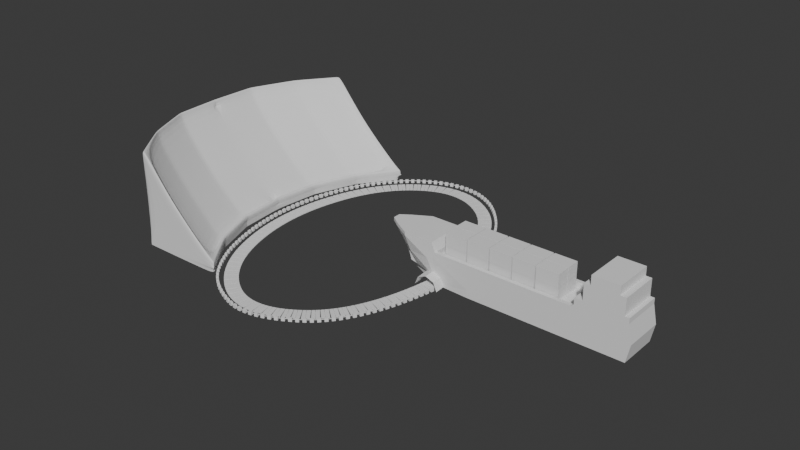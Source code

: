 # Source: BlokingCircuito3.blend  (saved by Blender 4.2.66; exported with 4.5.12 LTS)
import bpy
from mathutils import Matrix  # noqa: F401  (used for matrix-valued properties, if any)

bpy.ops.wm.read_factory_settings(use_empty=True)
scene = bpy.context.scene
scene.name = 'Scene'

# ---- collections
col_collection = bpy.data.collections.new('Collection'); scene.collection.children.link(col_collection)
col_contenedores = bpy.data.collections.new('Contenedores'); scene.collection.children.link(col_contenedores)
col_valla = bpy.data.collections.new('Valla'); scene.collection.children.link(col_valla)
col_carretera = bpy.data.collections.new('Carretera'); scene.collection.children.link(col_carretera)

# ---- world
world_world = bpy.data.worlds.new('World'); scene.world = world_world
world_world.use_nodes = True; world_world.node_tree.nodes.clear()
_N = world_world.node_tree.nodes; _L = world_world.node_tree.links
n0 = _N.new('ShaderNodeOutputWorld'); n0.name = 'World Output'; n0.location = (300, 300)
n1 = _N.new('ShaderNodeBackground'); n1.name = 'Background'; n1.location = (10, 300)
n1.inputs[0].default_value = (0.05088, 0.05088, 0.05088, 1.0)
_L.new(n1.outputs[0], n0.inputs[0])
n0.is_active_output = True
world_world.color = (0.05088, 0.05088, 0.05088)
world_world.use_sun_shadow = False
world_world.sun_shadow_jitter_overblur = 0.0

# ---- meshes
me_cube = bpy.data.meshes.new('Cube')
me_cube.from_pydata([(-0.9524, 1.108, -1.0), (-0.9524, 1.108, 1.0), (-0.504, 2.137, -1.0), (1.104, 1.099, -0.9457), (-0.504, 2.137, 1.0), (-0.8821, 1.108, 1.0), (1.013, 1.101, -0.9465), (-0.291, 1.108, 0.2423), (0.2616, 1.108, -0.3118), (1.508, 2.132, -0.9329), (0.1574, 2.137, 0.2423), (-0.4337, 2.137, 1.0), (0.71, 2.137, -0.3118), (1.42, 2.137, -0.9372), (2.171, 3.035, -0.9329), (0.1652, 3.035, -1.0), (0.1652, 3.035, 1.0), (2.09, 3.035, -0.9372), (1.379, 3.035, -0.3118), (0.8266, 3.035, 0.2423), (0.2355, 3.035, 1.0), (-1.0, 0.0, -1.0), (-1.0, 0.0, 1.0), (1.013, 0.0, -0.9329), (-0.9297, 0.0, 1.0), (-0.3386, 0.0, 0.2423), (0.214, 0.0, -0.3118), (0.9244, 0.0, -0.9372), (1.104, 1.099, -1.065), (1.496, 2.137, -1.052), (2.171, 3.035, -1.052), (1.013, 0.0, -1.052), (-0.9542, 1.067, 1.0), (1.1, 1.058, -0.9452), (-0.2928, 1.067, 0.2423), (0.2598, 1.067, -0.3118), (1.01, 1.06, -0.9462), (-0.9542, 1.067, -1.0), (-0.8839, 1.067, 1.0), (1.1, 1.058, -1.064), (1.4, 2.084, -0.9376), (0.6873, 2.085, -0.3118), (-0.5267, 2.085, -1.0), (1.488, 2.08, -0.9335), (-0.4563, 2.085, 1.0), (-0.5267, 2.085, 1.0), (0.1347, 2.085, 0.2423), (1.476, 2.084, -1.053), (2.053, 2.986, -0.9372), (1.343, 2.986, -0.3118), (0.1289, 2.986, 1.0), (0.1289, 2.986, -1.0), (0.1992, 2.986, 1.0), (0.7903, 2.986, 0.2423), (2.135, 2.986, -0.9329), (2.135, 2.986, -1.052), (-0.9353, 1.052, 1.155), (-0.9335, 1.093, 1.155), (1.032, 0.0, -0.7778), (1.119, 1.043, -0.7901), (-0.9811, 0.0, 1.155), (1.123, 1.084, -0.7906), (1.029, 1.046, -0.7911), (1.032, 1.087, -0.7914), (-0.8632, 1.093, 1.155), (-0.4148, 2.122, 1.155), (-0.4851, 2.122, 1.155), (1.527, 2.118, -0.7778), (1.439, 2.122, -0.782), (1.419, 2.07, -0.7825), (1.507, 2.065, -0.7784), (-0.4374, 2.07, 1.155), (-0.5078, 2.07, 1.155), (2.109, 3.02, -0.782), (1.398, 3.02, -0.1566), (0.8455, 3.02, 0.3974), (0.2544, 3.02, 1.155), (0.1841, 3.02, 1.155), (2.19, 3.02, -0.7778), (2.072, 2.972, -0.782), (0.1478, 2.972, 1.155), (0.2182, 2.972, 1.155), (0.8092, 2.972, 0.3974), (2.154, 2.971, -0.7778), (-0.865, 1.052, 1.155), (-0.9108, 0.0, 1.155), (0.9433, 0.0, -0.782), (1.362, 2.972, -0.1566), (0.1652, 3.035, -1.052), (-0.9524, 1.108, -1.052), (-0.4927, 2.137, -1.052), (-1.0, 0.0, -1.052), (-0.9542, 1.067, -1.052), (-0.5153, 2.085, -1.052), (0.1289, 2.986, -1.052), (1.047, 0.4087, -0.9377), (-0.9823, 0.412, 1.0), (-0.9823, 0.412, -1.0), (-0.912, 0.412, 1.0), (-0.3209, 0.412, 0.2423), (0.2317, 0.412, -0.3118), (0.9574, 0.4096, -0.9407), (1.047, 0.4087, -1.057), (1.066, 0.4031, -0.7825), (-0.9634, 0.4064, 1.155), (-0.8931, 0.4064, 1.155), (0.9763, 0.4039, -0.7855), (-0.9823, 0.412, -1.052)], [], [(37, 32, 1, 0), (17, 18, 74, 73), (41, 40, 13, 12), (5, 38, 34, 7), (52, 53, 82, 81), (98, 38, 84, 105), (46, 41, 12, 10), (42, 45, 4, 2), (44, 46, 10, 11), (15, 16, 20, 19, 18, 17, 14), (51, 50, 16, 15), (6, 36, 62, 63), (53, 49, 87, 82), (1, 32, 56, 57), (54, 14, 78, 83), (45, 1, 57, 72), (44, 11, 65, 71), (100, 26, 27, 101), (99, 25, 26, 100), (98, 24, 25, 99), (9, 54, 83, 67), (7, 34, 35, 8), (37, 0, 89, 92), (54, 14, 30, 55), (43, 3, 28, 47), (33, 3, 28, 39), (95, 33, 39, 102), (8, 35, 36, 6), (3, 43, 70, 61), (97, 96, 32, 37), (9, 43, 47, 29), (5, 7, 46, 44), (0, 1, 45, 42), (7, 8, 41, 46), (16, 50, 80, 77), (11, 52, 81, 65), (8, 6, 40, 41), (9, 54, 55, 29), (4, 45, 72, 66), (10, 12, 49, 53), (11, 10, 53, 52), (38, 5, 64, 84), (2, 4, 50, 51), (12, 13, 48, 49), (87, 79, 73, 74), (69, 70, 67, 68), (72, 71, 65, 66), (80, 81, 76, 77), (81, 82, 75, 76), (82, 87, 74, 75), (79, 83, 78, 73), (61, 63, 62, 59), (105, 104, 60, 85), (103, 106, 86, 58), (64, 57, 56, 84), (57, 64, 71, 72), (63, 61, 70, 69), (68, 67, 83, 79), (66, 65, 81, 80), (22, 24, 85, 60), (40, 6, 63, 69), (95, 33, 59, 103), (18, 19, 75, 74), (96, 22, 60, 104), (19, 20, 76, 75), (48, 13, 68, 79), (49, 48, 79, 87), (20, 16, 77, 76), (101, 27, 86, 106), (43, 9, 67, 70), (33, 3, 61, 59), (14, 17, 73, 78), (50, 4, 66, 80), (13, 40, 69, 68), (27, 23, 58, 86), (5, 44, 71, 64), (30, 14, 15, 88), (97, 37, 92, 107), (0, 42, 93, 89), (2, 51, 94, 90), (51, 15, 88, 94), (42, 2, 90, 93), (21, 97, 107, 91), (36, 101, 106, 62), (32, 96, 104, 56), (23, 95, 103, 58), (59, 62, 106, 103), (84, 56, 104, 105), (21, 22, 96, 97), (23, 95, 102, 31), (38, 98, 99, 34), (34, 99, 100, 35), (35, 100, 101, 36), (24, 98, 105, 85)])
_uv = me_cube.uv_layers.new(name='UVMap')
_uv.uv.foreach_set('vector', [0.375, 0.244, 0.625, 0.244, 0.625, 0.2485, 0.375, 0.2485, 0.3921, 0.5, 0.5635, 0.5068, 0.5635, 0.5068, 0.3921, 0.5, 0.5563, 0.5001, 0.3921, 0.5001, 0.3921, 0.5, 0.5563, 0.5, 0.8553, 0.5015, 0.8513, 0.4979, 0.6956, 0.506, 0.6956, 0.5015, 0.8553, 0.5, 0.6956, 0.5, 0.6956, 0.5, 0.8553, 0.5, 0.7866, 0.4416, 0.8513, 0.4979, 0.8513, 0.4979, 0.7866, 0.4416, 0.6956, 0.5001, 0.5563, 0.5001, 0.5563, 0.5, 0.6956, 0.5, 0.375, 0.2499, 0.625, 0.2499, 0.625, 0.25, 0.375, 0.25, 0.8553, 0.5001, 0.6956, 0.5001, 0.6956, 0.5, 0.8553, 0.5, 0.375, 0.25, 0.625, 0.25, 0.625, 0.2697, 0.6318, 0.4367, 0.5635, 0.5068, 0.3921, 0.5, 0.375, 0.5, 0.375, 0.25, 0.625, 0.25, 0.625, 0.25, 0.375, 0.25, 0.3921, 0.5015, 0.3921, 0.506, 0.3921, 0.506, 0.3921, 0.5015, 0.6956, 0.5, 0.5563, 0.5, 0.5563, 0.5, 0.6956, 0.5, 0.625, 0.2485, 0.625, 0.244, 0.625, 0.244, 0.625, 0.2485, 0.375, 0.5, 0.375, 0.5, 0.375, 0.5, 0.375, 0.5, 0.625, 0.2499, 0.625, 0.2485, 0.625, 0.2485, 0.625, 0.2499, 0.8553, 0.5001, 0.8553, 0.5, 0.8553, 0.5, 0.8553, 0.5001, 0.5563, 0.579, 0.5563, 0.625, 0.3921, 0.625, 0.3921, 0.579, 0.6956, 0.579, 0.6956, 0.625, 0.5563, 0.625, 0.5563, 0.579, 0.7866, 0.4416, 0.7459, 0.4062, 0.6956, 0.625, 0.6956, 0.579, 0.375, 0.5, 0.375, 0.5, 0.375, 0.5, 0.375, 0.5, 0.6956, 0.5015, 0.6956, 0.506, 0.5563, 0.506, 0.5563, 0.5015, 0.375, 0.244, 0.375, 0.2485, 0.375, 0.2485, 0.375, 0.244, 0.375, 0.5, 0.375, 0.5, 0.375, 0.5, 0.375, 0.5, 0.375, 0.5001, 0.375, 0.5015, 0.375, 0.5015, 0.375, 0.5001, 0.375, 0.506, 0.375, 0.5015, 0.375, 0.5015, 0.375, 0.506, 0.375, 0.579, 0.375, 0.506, 0.375, 0.506, 0.375, 0.579, 0.5563, 0.5015, 0.5563, 0.506, 0.3921, 0.506, 0.3921, 0.5015, 0.375, 0.5015, 0.375, 0.5001, 0.375, 0.5001, 0.375, 0.5015, 0.375, 0.171, 0.625, 0.171, 0.625, 0.244, 0.375, 0.244, 0.375, 0.5, 0.375, 0.5001, 0.375, 0.5001, 0.375, 0.5, 0.8553, 0.5015, 0.6956, 0.5015, 0.6956, 0.5001, 0.8553, 0.5001, 0.375, 0.2485, 0.625, 0.2485, 0.625, 0.2499, 0.375, 0.2499, 0.6956, 0.5015, 0.5563, 0.5015, 0.5563, 0.5001, 0.6956, 0.5001, 0.625, 0.25, 0.625, 0.25, 0.625, 0.25, 0.625, 0.25, 0.8553, 0.5, 0.8553, 0.5, 0.8553, 0.5, 0.8553, 0.5, 0.5563, 0.5015, 0.3921, 0.5015, 0.3921, 0.5001, 0.5563, 0.5001, 0.375, 0.5, 0.375, 0.5, 0.375, 0.5, 0.375, 0.5, 0.625, 0.25, 0.625, 0.2499, 0.625, 0.2499, 0.625, 0.25, 0.6956, 0.5, 0.5563, 0.5, 0.5563, 0.5, 0.6956, 0.5, 0.8553, 0.5, 0.6956, 0.5, 0.6956, 0.5, 0.8553, 0.5, 0.8513, 0.4979, 0.8553, 0.5015, 0.8553, 0.5015, 0.8513, 0.4979, 0.375, 0.25, 0.625, 0.25, 0.625, 0.25, 0.375, 0.25, 0.5563, 0.5, 0.3921, 0.5, 0.3921, 0.5, 0.5563, 0.5, 0.5563, 0.5, 0.3921, 0.5, 0.3921, 0.5, 0.5563, 0.5, 0.3921, 0.5001, 0.375, 0.5001, 0.375, 0.5, 0.3921, 0.5, 0.875, 0.5001, 0.8553, 0.5001, 0.8553, 0.5, 0.875, 0.5, 0.875, 0.5, 0.8553, 0.5, 0.8553, 0.5, 0.875, 0.5, 0.8553, 0.5, 0.6956, 0.5, 0.6956, 0.5, 0.8553, 0.5, 0.6956, 0.5, 0.5563, 0.5, 0.5563, 0.5, 0.6956, 0.5, 0.3921, 0.5, 0.375, 0.5, 0.375, 0.5, 0.3921, 0.5, 0.375, 0.5015, 0.3921, 0.5015, 0.3921, 0.506, 0.375, 0.506, 0.7866, 0.4416, 0.875, 0.579, 0.875, 0.625, 0.7459, 0.4062, 0.375, 0.579, 0.3921, 0.579, 0.3921, 0.625, 0.375, 0.625, 0.8553, 0.5015, 0.875, 0.5015, 0.875, 0.506, 0.8513, 0.4979, 0.875, 0.5015, 0.8553, 0.5015, 0.8553, 0.5001, 0.875, 0.5001, 0.3921, 0.5015, 0.375, 0.5015, 0.375, 0.5001, 0.3921, 0.5001, 0.3921, 0.5, 0.375, 0.5, 0.375, 0.5, 0.3921, 0.5, 0.875, 0.5, 0.8553, 0.5, 0.8553, 0.5, 0.875, 0.5, 0.625, 0.125, 0.7459, 0.4062, 0.7459, 0.4062, 0.625, 0.125, 0.3921, 0.5001, 0.3921, 0.5015, 0.3921, 0.5015, 0.3921, 0.5001, 0.375, 0.579, 0.375, 0.506, 0.375, 0.506, 0.375, 0.579, 0.5635, 0.5068, 0.6318, 0.4367, 0.6318, 0.4367, 0.5635, 0.5068, 0.625, 0.171, 0.625, 0.125, 0.625, 0.125, 0.625, 0.171, 0.6318, 0.4367, 0.625, 0.2697, 0.625, 0.2697, 0.6318, 0.4367, 0.3921, 0.5, 0.3921, 0.5, 0.3921, 0.5, 0.3921, 0.5, 0.5563, 0.5, 0.3921, 0.5, 0.3921, 0.5, 0.5563, 0.5, 0.625, 0.2697, 0.625, 0.25, 0.625, 0.25, 0.625, 0.2697, 0.3921, 0.579, 0.3921, 0.625, 0.3921, 0.625, 0.3921, 0.579, 0.375, 0.5001, 0.375, 0.5, 0.375, 0.5, 0.375, 0.5001, 0.375, 0.506, 0.375, 0.5015, 0.375, 0.5015, 0.375, 0.506, 0.375, 0.5, 0.3921, 0.5, 0.3921, 0.5, 0.375, 0.5, 0.625, 0.25, 0.625, 0.25, 0.625, 0.25, 0.625, 0.25, 0.3921, 0.5, 0.3921, 0.5001, 0.3921, 0.5001, 0.3921, 0.5, 0.3921, 0.625, 0.375, 0.625, 0.375, 0.625, 0.3921, 0.625, 0.8553, 0.5015, 0.8553, 0.5001, 0.8553, 0.5001, 0.8553, 0.5015, 0.375, 0.5, 0.375, 0.5, 0.375, 0.5, 0.375, 0.5, 0.375, 0.171, 0.375, 0.244, 0.375, 0.244, 0.375, 0.171, 0.375, 0.2485, 0.375, 0.2499, 0.375, 0.2499, 0.375, 0.2485, 0.375, 0.25, 0.375, 0.25, 0.375, 0.25, 0.375, 0.25, 0.375, 0.25, 0.375, 0.25, 0.375, 0.25, 0.375, 0.25, 0.375, 0.2499, 0.375, 0.25, 0.375, 0.25, 0.375, 0.2499, 0.375, 0.125, 0.375, 0.171, 0.375, 0.171, 0.375, 0.125, 0.3921, 0.506, 0.3921, 0.579, 0.3921, 0.579, 0.3921, 0.506, 0.625, 0.244, 0.625, 0.171, 0.625, 0.171, 0.625, 0.244, 0.375, 0.625, 0.375, 0.579, 0.375, 0.579, 0.375, 0.625, 0.375, 0.506, 0.3921, 0.506, 0.3921, 0.579, 0.375, 0.579, 0.8513, 0.4979, 0.875, 0.506, 0.875, 0.579, 0.7866, 0.4416, 0.375, 0.125, 0.625, 0.125, 0.625, 0.171, 0.375, 0.171, 0.375, 0.625, 0.375, 0.579, 0.375, 0.579, 0.375, 0.625, 0.8513, 0.4979, 0.7866, 0.4416, 0.6956, 0.579, 0.6956, 0.506, 0.6956, 0.506, 0.6956, 0.579, 0.5563, 0.579, 0.5563, 0.506, 0.5563, 0.506, 0.5563, 0.579, 0.3921, 0.579, 0.3921, 0.506, 0.7459, 0.4062, 0.7866, 0.4416, 0.7866, 0.4416, 0.7459, 0.4062])
me_cube.update()
me_plane_005 = bpy.data.meshes.new('Plane.005')
me_plane_005.from_pydata([(65.85, 15.61, 12.18), (65.85, 13.61, 12.18), (76.2, 13.61, 6.139), (81.72, 13.61, 2.281), (81.72, 15.61, 2.281), (76.2, 15.61, 6.139), (47.58, 15.61, 12.18), (49.86, 13.61, 12.18), (45.36, 9.992, 12.18), (46.69, 6.857, 12.18), (23.82, 9.992, 12.18), (23.8, 6.857, 12.18), (-9.305e-14, 9.992, 12.18), (0.1061, 6.857, 12.18), (-23.65, 9.992, 12.18), (-23.55, 6.857, 12.18), (-38.35, 9.992, 12.18), (-40.38, 6.857, 12.18), (-40.24, 11.24, 12.18), (-43.52, 10.69, 12.18), (-40.24, 15.27, 12.18), (-43.52, 12.49, 12.18), (-44.82, 15.27, 12.18), (-48.1, 12.49, 12.18), (-44.82, 25.03, 12.18), (-48.1, 22.25, 12.18), (-48.46, 25.03, 12.18), (-51.74, 22.25, 12.18), (-48.46, 30.86, 12.18), (-51.74, 28.08, 12.18), (-64.4, 30.86, 12.18), (-61.0, 28.08, 12.18), (-64.4, 25.58, 12.18), (-61.0, 22.25, 12.18), (-67.88, 25.58, 12.18), (-64.49, 22.8, 12.18), (24.17, -4.749, 12.18), (-0.003723, -4.749, 12.18), (-67.88, 15.52, 12.18), (-70.42, 15.52, 12.18), (-67.03, 12.73, 12.18), (-23.55, -4.749, 12.18), (-70.42, -9.431, 12.18), (-67.03, -4.749, 12.18), (-67.03, 10.48, 12.18), (-72.64, 1.374, 12.18), (-64.5, -9.431, 12.18), (-64.36, -4.749, 12.18), (-60.91, -9.431, 12.18), (-60.78, -4.749, 12.18), (-53.44, -9.431, 12.18), (-53.31, -4.749, 12.18), (-49.74, -9.431, 12.18), (-49.6, -4.749, 12.18), (-45.25, -9.431, 12.18), (-45.12, -4.749, 12.18), (-23.69, -9.431, 12.18), (-0.1395, -9.431, 12.18), (24.2, -9.431, 12.18), (46.09, -9.431, 11.23), (46.23, -4.749, 11.55), (65.8, -9.431, 1.782), (62.35, -4.749, 6.139), (64.1, 4.431, 9.727), (50.66, 5.095, 12.18), (69.9, -7.037, 1.782), (66.03, -3.849, 6.139), (72.01, 0.491, 2.281), (68.34, 3.798, 6.139), (-48.04, 10.65, 12.18), (-51.79, 12.54, 12.18), (-70.42, 12.3, 12.18), (-64.51, 12.71, 12.18), (-67.03, 3.018, 12.18), (-51.71, 10.62, 12.18), (-60.9, 3.018, 12.18), (-61.03, 12.67, 12.18), (-61.03, 10.53, 12.18), (-52.56, 3.018, 12.18), (-64.51, 10.5, 12.18), (-64.43, 3.018, 12.18), (-48.87, 3.018, 12.18), (-46.03, 3.018, 12.18), (-49.74, -9.431, 9.917), (81.72, 15.61, 1.313), (76.2, 15.61, 4.855), (65.85, 15.61, 10.68), (-44.82, 15.27, 9.917), (-70.42, -9.431, 9.917), (46.09, -9.431, 9.146), (-23.65, 9.992, 9.917), (-64.4, 25.58, 9.917), (-45.25, -9.431, 9.917), (47.58, 15.61, 10.57), (-44.82, 25.03, 9.917), (-64.5, -9.431, 9.917), (65.8, -9.431, 1.452), (-38.35, 9.992, 9.917), (-67.88, 25.58, 9.917), (-23.69, -9.431, 9.917), (45.36, 9.992, 9.917), (-48.46, 25.03, 9.917), (-60.91, -9.431, 9.917), (-40.24, 11.24, 9.917), (-67.88, 15.52, 9.917), (-0.1395, -9.431, 9.917), (69.9, -7.037, 1.452), (23.82, 9.992, 9.917), (-52.98, 30.86, 4.634), (-53.44, -9.431, 9.917), (81.72, 13.61, 1.314), (-40.24, 15.27, 9.917), (-72.64, 1.374, 9.917), (24.2, -9.431, 9.917), (72.01, 0.491, 1.858), (-7.579e-14, 9.992, 9.917), (-59.88, 30.86, 4.634), (-70.42, 12.3, 9.917), (-70.42, 15.52, 9.917), (-3.196e-07, 6.619, 9.917), (-23.65, 6.619, 9.917), (-38.35, 6.619, 9.917), (45.36, 6.619, 9.917), (23.82, 6.619, 9.917), (65.85, 15.61, -12.18), (65.85, 13.61, -12.18), (76.2, 13.61, -6.139), (81.72, 13.61, -2.281), (81.72, 15.61, -2.281), (76.2, 15.61, -6.139), (47.58, 15.61, -12.18), (49.86, 13.61, -12.18), (45.36, 9.992, -12.18), (46.69, 6.857, -12.18), (23.82, 9.992, -12.18), (23.8, 6.857, -12.18), (-9.305e-14, 9.992, -12.18), (0.1061, 6.857, -12.18), (-23.65, 9.992, -12.18), (-23.55, 6.857, -12.18), (-38.35, 9.992, -12.18), (-40.38, 6.857, -12.18), (-40.24, 11.24, -12.18), (-43.52, 10.69, -12.18), (-40.24, 15.27, -12.18), (-43.52, 12.49, -12.18), (-44.82, 15.27, -12.18), (-48.1, 12.49, -12.18), (-44.82, 25.03, -12.18), (-48.1, 22.25, -12.18), (-48.46, 25.03, -12.18), (-51.74, 22.25, -12.18), (-48.46, 30.86, -12.18), (-51.74, 28.08, -12.18), (-64.4, 30.86, -12.18), (-61.0, 28.08, -12.18), (-64.4, 25.58, -12.18), (-61.0, 22.25, -12.18), (-67.88, 25.58, -12.18), (-64.49, 22.8, -12.18), (24.17, -4.749, -12.18), (-0.003723, -4.749, -12.18), (-67.88, 15.52, -12.18), (-70.42, 15.52, -12.18), (-67.03, 12.73, -12.18), (-23.55, -4.749, -12.18), (-70.42, -9.431, -12.18), (-67.03, -4.749, -12.18), (-67.03, 10.48, -12.18), (-72.64, 1.374, -12.18), (-64.5, -9.431, -12.18), (-64.36, -4.749, -12.18), (-60.91, -9.431, -12.18), (-60.78, -4.749, -12.18), (-53.44, -9.431, -12.18), (-53.31, -4.749, -12.18), (-49.74, -9.431, -12.18), (-49.6, -4.749, -12.18), (-45.25, -9.431, -12.18), (-45.12, -4.749, -12.18), (-23.69, -9.431, -12.18), (-0.1395, -9.431, -12.18), (24.2, -9.431, -12.18), (46.09, -9.431, -11.23), (46.23, -4.749, -11.55), (65.8, -9.431, -1.782), (62.35, -4.749, -6.139), (64.1, 4.431, -9.727), (50.66, 5.095, -12.18), (69.9, -7.037, -1.782), (66.03, -3.849, -6.139), (72.01, 0.491, -2.281), (68.34, 3.798, -6.139), (-48.04, 10.65, -12.18), (-51.79, 12.54, -12.18), (-70.42, 12.3, -12.18), (-64.51, 12.71, -12.18), (-67.03, 3.018, -12.18), (-51.71, 10.62, -12.18), (-60.9, 3.018, -12.18), (-61.03, 12.67, -12.18), (-61.03, 10.53, -12.18), (-52.56, 3.018, -12.18), (-64.51, 10.5, -12.18), (-64.43, 3.018, -12.18), (-48.87, 3.018, -12.18), (-46.03, 3.018, -12.18), (-49.74, -9.431, -9.917), (81.72, 15.61, -1.313), (76.2, 15.61, -4.855), (65.85, 15.61, -10.68), (-44.82, 15.27, -9.917), (-70.42, -9.431, -9.917), (46.09, -9.431, -9.146), (-23.65, 9.992, -9.917), (-64.4, 25.58, -9.917), (-45.25, -9.431, -9.917), (47.58, 15.61, -10.57), (-44.82, 25.03, -9.917), (-64.5, -9.431, -9.917), (65.8, -9.431, -1.452), (-38.35, 9.992, -9.917), (-67.88, 25.58, -9.917), (-23.69, -9.431, -9.917), (45.36, 9.992, -9.917), (-48.46, 25.03, -9.917), (-60.91, -9.431, -9.917), (-40.24, 11.24, -9.917), (-67.88, 15.52, -9.917), (-0.1395, -9.431, -9.917), (69.9, -7.037, -1.452), (23.82, 9.992, -9.917), (-52.98, 30.86, -4.634), (-53.44, -9.431, -9.917), (81.72, 13.61, -1.314), (-40.24, 15.27, -9.917), (-72.64, 1.374, -9.917), (24.2, -9.431, -9.917), (72.01, 0.491, -1.858), (-7.579e-14, 9.992, -9.917), (-59.88, 30.86, -4.634), (-70.42, 12.3, -9.917), (-70.42, 15.52, -9.917), (-3.196e-07, 6.619, -9.917), (-23.65, 6.619, -9.917), (-38.35, 6.619, -9.917), (45.36, 6.619, -9.917), (23.82, 6.619, -9.917), (-64.4, 30.86, 9.917), (-48.46, 30.86, 9.917), (-64.4, 30.86, -9.917), (-48.46, 30.86, -9.917)], [], [(2, 3, 4, 5), (1, 0, 6, 7), (7, 6, 8, 9), (9, 8, 10, 11), (11, 10, 12, 13), (13, 12, 14, 15), (15, 14, 16, 17), (17, 16, 18, 19), (19, 18, 20, 21), (21, 20, 22, 23), (23, 22, 24, 25), (25, 24, 26, 27), (27, 26, 28, 29), (29, 28, 30, 31), (31, 30, 32, 33), (33, 32, 34, 35), (35, 34, 38, 72), (72, 38, 39, 40), (73, 45, 42, 43), (43, 42, 46, 47), (47, 46, 48, 49), (49, 48, 50, 51), (51, 50, 52, 53), (53, 52, 54, 55), (55, 54, 56, 41), (41, 56, 57, 37), (37, 57, 58, 36), (36, 58, 59, 60), (60, 59, 61, 62), (64, 63, 1, 7), (68, 63, 62, 66), (66, 65, 67, 68), (68, 67, 3, 2), (1, 2, 5, 0), (31, 33, 27, 29), (27, 70, 23, 25), (33, 76, 70, 27), (35, 72, 76, 33), (40, 39, 71, 44), (23, 69, 19, 21), (70, 74, 69, 23), (76, 77, 74, 70), (72, 79, 77, 76), (40, 44, 79, 72), (55, 41, 15, 17), (41, 37, 13, 15), (37, 36, 11, 13), (36, 60, 9, 11), (78, 75, 49, 51), (75, 80, 47, 49), (80, 73, 43, 47), (81, 78, 51, 53), (82, 81, 53, 55), (19, 69, 81, 82), (69, 74, 78, 81), (79, 44, 73, 80), (77, 79, 80, 75), (74, 77, 75, 78), (44, 71, 45, 73), (19, 82, 55, 17), (61, 65, 66, 62), (2, 1, 63, 68), (60, 62, 63, 64), (64, 7, 9, 60), (109, 83, 52, 50), (110, 84, 4, 3), (84, 85, 5, 4), (85, 86, 0, 5), (111, 87, 22, 20), (112, 88, 42, 45), (113, 89, 59, 58), (114, 110, 3, 67), (115, 90, 14, 12), (248, 91, 32, 30), (83, 92, 54, 52), (86, 93, 6, 0), (87, 94, 24, 22), (88, 95, 46, 42), (89, 96, 61, 59), (90, 97, 16, 14), (91, 98, 34, 32), (92, 99, 56, 54), (117, 112, 45, 71), (93, 100, 8, 6), (94, 101, 26, 24), (95, 102, 48, 46), (97, 103, 18, 16), (98, 104, 38, 34), (99, 105, 57, 56), (96, 106, 65, 61), (100, 107, 10, 8), (118, 117, 71, 39), (101, 249, 28, 26), (102, 109, 50, 48), (103, 111, 20, 18), (104, 118, 39, 38), (105, 113, 58, 57), (106, 114, 67, 65), (107, 115, 12, 10), (249, 248, 30, 28), (106, 230, 238, 114), (105, 229, 237, 113), (104, 228, 242, 118), (103, 227, 235, 111), (102, 226, 233, 109), (101, 225, 251, 249), (118, 242, 241, 117), (96, 220, 230, 106), (107, 100, 122, 123), (99, 223, 229, 105), (98, 222, 228, 104), (97, 221, 227, 103), (95, 219, 226, 102), (94, 218, 225, 101), (93, 217, 224, 100), (117, 241, 236, 112), (92, 216, 223, 99), (91, 215, 222, 98), (89, 213, 220, 96), (88, 212, 219, 95), (87, 211, 218, 94), (86, 210, 217, 93), (83, 207, 216, 92), (248, 250, 215, 91), (114, 238, 234, 110), (113, 237, 213, 89), (112, 236, 212, 88), (111, 235, 211, 87), (85, 209, 210, 86), (84, 208, 209, 85), (110, 234, 208, 84), (109, 233, 207, 83), (224, 246, 122, 100), (122, 246, 247, 123), (120, 244, 245, 121), (119, 243, 244, 120), (121, 245, 221, 97), (97, 90, 120, 121), (90, 115, 119, 120), (115, 107, 123, 119), (123, 247, 243, 119), (126, 129, 128, 127), (125, 131, 130, 124), (131, 133, 132, 130), (133, 135, 134, 132), (135, 137, 136, 134), (137, 139, 138, 136), (139, 141, 140, 138), (141, 143, 142, 140), (143, 145, 144, 142), (145, 147, 146, 144), (147, 149, 148, 146), (149, 151, 150, 148), (151, 153, 152, 150), (153, 155, 154, 152), (155, 157, 156, 154), (157, 159, 158, 156), (159, 196, 162, 158), (196, 164, 163, 162), (197, 167, 166, 169), (167, 171, 170, 166), (171, 173, 172, 170), (173, 175, 174, 172), (175, 177, 176, 174), (177, 179, 178, 176), (179, 165, 180, 178), (165, 161, 181, 180), (161, 160, 182, 181), (160, 184, 183, 182), (184, 186, 185, 183), (188, 131, 125, 187), (192, 190, 186, 187), (190, 192, 191, 189), (192, 126, 127, 191), (125, 124, 129, 126), (155, 153, 151, 157), (151, 149, 147, 194), (157, 151, 194, 200), (159, 157, 200, 196), (164, 168, 195, 163), (147, 145, 143, 193), (194, 147, 193, 198), (200, 194, 198, 201), (196, 200, 201, 203), (164, 196, 203, 168), (179, 141, 139, 165), (165, 139, 137, 161), (161, 137, 135, 160), (160, 135, 133, 184), (202, 175, 173, 199), (199, 173, 171, 204), (204, 171, 167, 197), (205, 177, 175, 202), (206, 179, 177, 205), (143, 206, 205, 193), (193, 205, 202, 198), (203, 204, 197, 168), (201, 199, 204, 203), (198, 202, 199, 201), (168, 197, 169, 195), (143, 141, 179, 206), (185, 186, 190, 189), (126, 192, 187, 125), (184, 188, 187, 186), (188, 184, 133, 131), (233, 174, 176, 207), (234, 127, 128, 208), (208, 128, 129, 209), (209, 129, 124, 210), (235, 144, 146, 211), (236, 169, 166, 212), (237, 182, 183, 213), (238, 191, 127, 234), (239, 136, 138, 214), (250, 154, 156, 215), (207, 176, 178, 216), (210, 124, 130, 217), (211, 146, 148, 218), (212, 166, 170, 219), (213, 183, 185, 220), (214, 138, 140, 221), (215, 156, 158, 222), (216, 178, 180, 223), (241, 195, 169, 236), (217, 130, 132, 224), (218, 148, 150, 225), (219, 170, 172, 226), (221, 140, 142, 227), (222, 158, 162, 228), (223, 180, 181, 229), (220, 185, 189, 230), (224, 132, 134, 231), (242, 163, 195, 241), (225, 150, 152, 251), (226, 172, 174, 233), (227, 142, 144, 235), (228, 162, 163, 242), (229, 181, 182, 237), (230, 189, 191, 238), (231, 134, 136, 239), (251, 152, 154, 250), (231, 247, 246, 224), (221, 245, 244, 214), (214, 244, 243, 239), (239, 243, 247, 231), (108, 232, 240, 116), (108, 116, 248, 249), (116, 240, 250, 248), (232, 108, 249, 251), (240, 232, 251, 250)])
_uv = me_plane_005.uv_layers.new(name='UVMap')
_uv.uv.foreach_set('vector', [0.5674, 0.0, 1.0, 0.0, 1.0, 1.0, 0.5674, 1.0, 0.0, 0.0, 0.0, 1.0, 0.0, 1.0, 0.0, 0.0, 0.0, 0.0, 0.0, 1.0, 0.0, 1.0, 0.0, 0.0, 0.0, 0.0, 0.0, 1.0, 0.0, 1.0, 0.0, 0.0, 0.0, 0.0, 0.0, 1.0, 0.0, 1.0, 0.0, 0.0, 0.0, 0.0, 0.0, 1.0, 0.0, 1.0, 0.0, 0.0, 0.0, 0.0, 0.0, 1.0, 0.0, 1.0, 0.0, 0.0, 0.0, 0.0, 0.0, 1.0, 0.0, 1.0, 0.0, 0.0, 0.0, 0.0, 0.0, 1.0, 0.0, 1.0, 0.0, 0.0, 0.0, 0.0, 0.0, 1.0, 0.0, 1.0, 0.0, 0.0, 0.0, 0.0, 0.0, 1.0, 0.0, 1.0, 0.0, 0.0, 0.0, 0.0, 0.0, 1.0, 0.0, 1.0, 0.0, 0.0, 0.0, 0.0, 0.0, 1.0, 0.0, 1.0, 0.0, 0.0, 0.0, 0.0, 0.0, 1.0, 0.0, 1.0, 0.0, 0.0, 0.0, 0.0, 0.0, 1.0, 0.0, 1.0, 0.0, 0.0, 0.0, 0.0, 0.0, 1.0, 0.0, 1.0, 0.0, 0.0, 0.0, 0.0, 0.0, 1.0, 0.0, 1.0, 0.0, 0.0, 0.0, 0.0, 0.0, 1.0, 0.0, 1.0, 0.0, 0.0, 0.0, 0.0, 0.0, 1.0, 0.0, 1.0, 0.0, 0.0, 0.0, 0.0, 0.0, 1.0, 0.0, 1.0, 0.0, 0.0, 0.0, 0.0, 0.0, 1.0, 0.0, 1.0, 0.0, 0.0, 0.0, 0.0, 0.0, 1.0, 0.0, 1.0, 0.0, 0.0, 0.0, 0.0, 0.0, 1.0, 0.0, 1.0, 0.0, 0.0, 0.0, 0.0, 0.0, 1.0, 0.0, 1.0, 0.0, 0.0, 0.0, 0.0, 0.0, 1.0, 0.0, 1.0, 0.0, 0.0, 0.0, 0.0, 0.0, 1.0, 0.0, 1.0, 0.0, 0.0, 0.0, 0.0, 0.0, 1.0, 0.0, 1.0, 0.0, 0.0, 0.0, 0.0, 0.0, 1.0, 0.0, 1.0, 0.0, 0.0, 0.0, 0.0, 0.0, 1.0, 0.0, 1.0, 0.0, 0.0, 0.0, 0.0, 0.0, 0.0, 0.0, 0.0, 0.0, 0.0, 0.2837, 0.0, 0.0, 0.0, 0.0, 0.0, 0.0, 0.0, 0.0, 0.0, 0.0, 1.0, 0.0, 1.0, 0.0, 0.0, 0.0, 0.0, 0.0, 1.0, 0.0, 1.0, 0.0, 0.0, 0.0, 0.0, 0.5674, 0.0, 0.5674, 1.0, 0.0, 1.0, 0.0, 0.0, 0.0, 0.0, 0.0, 0.0, 0.0, 0.0, 0.0, 0.0, 0.0, 0.0, 0.0, 0.0, 0.0, 0.0, 0.0, 0.0, 0.0, 0.0, 0.0, 0.0, 0.0, 0.0, 0.0, 0.0, 0.0, 0.0, 0.0, 0.0, 0.0, 0.0, 0.0, 0.0, 0.0, 1.0, 0.0, 1.0, 0.0, 0.0, 0.0, 0.0, 0.0, 0.0, 0.0, 0.0, 0.0, 0.0, 0.0, 0.0, 0.0, 0.0, 0.0, 0.0, 0.0, 0.0, 0.0, 0.0, 0.0, 0.0, 0.0, 0.0, 0.0, 0.0, 0.0, 0.0, 0.0, 0.0, 0.0, 0.0, 0.0, 0.0, 0.0, 0.0, 0.0, 0.0, 0.0, 0.0, 0.0, 0.0, 0.0, 0.0, 0.0, 0.0, 0.0, 0.0, 0.0, 0.0, 0.0, 0.0, 0.0, 0.0, 0.0, 0.0, 0.0, 0.0, 0.0, 0.0, 0.0, 0.0, 0.0, 0.0, 0.0, 0.0, 0.0, 0.0, 0.0, 0.0, 0.0, 0.0, 0.0, 0.0, 0.0, 0.0, 0.0, 0.0, 0.0, 0.0, 0.0, 0.0, 0.0, 0.0, 0.0, 0.0, 0.0, 0.0, 0.0, 0.0, 0.0, 0.0, 0.0, 0.0, 0.0, 0.0, 0.0, 0.0, 0.0, 0.0, 0.0, 0.0, 0.0, 0.0, 0.0, 0.0, 0.0, 0.0, 0.0, 0.0, 0.0, 0.0, 0.0, 0.0, 0.0, 0.0, 0.0, 0.0, 0.0, 0.0, 0.0, 0.0, 0.0, 0.0, 0.0, 0.0, 0.0, 0.0, 0.0, 0.0, 0.0, 0.0, 0.0, 0.0, 0.0, 0.0, 0.0, 0.0, 0.0, 0.0, 0.0, 0.0, 0.0, 0.0, 0.0, 0.0, 0.0, 0.0, 0.0, 0.0, 0.0, 0.0, 0.0, 0.0, 0.0, 0.0, 0.0, 1.0, 0.0, 1.0, 0.0, 0.0, 0.0, 0.0, 0.0, 0.0, 0.0, 0.0, 0.0, 0.0, 0.0, 1.0, 0.0, 1.0, 0.0, 0.0, 0.0, 0.0, 0.5674, 0.0, 0.0, 0.0, 0.0, 0.0, 0.2837, 0.0, 0.0, 0.0, 0.0, 0.0, 0.0, 0.0, 0.0, 0.0, 0.0, 0.0, 0.0, 0.0, 0.0, 0.0, 0.0, 0.0, 0.0, 1.0, 0.0, 1.0, 0.0, 1.0, 0.0, 1.0, 1.0, 0.0, 1.0, 1.0, 1.0, 1.0, 1.0, 0.0, 1.0, 1.0, 0.5674, 1.0, 0.5674, 1.0, 1.0, 1.0, 0.5674, 1.0, 0.0, 1.0, 0.0, 1.0, 0.5674, 1.0, 0.0, 1.0, 0.0, 1.0, 0.0, 1.0, 0.0, 1.0, 0.0, 1.0, 0.0, 1.0, 0.0, 1.0, 0.0, 1.0, 0.0, 1.0, 0.0, 1.0, 0.0, 1.0, 0.0, 1.0, 0.0, 1.0, 0.0, 1.0, 0.0, 1.0, 0.0, 1.0, 0.0, 1.0, 0.0, 1.0, 0.0, 1.0, 0.0, 1.0, 0.0, 1.0, 0.0, 1.0, 0.0, 1.0, 0.0, 1.0, 0.0, 1.0, 0.0, 1.0, 0.0, 1.0, 0.0, 1.0, 0.0, 1.0, 0.0, 1.0, 0.0, 1.0, 0.0, 1.0, 0.0, 1.0, 0.0, 1.0, 0.0, 1.0, 0.0, 1.0, 0.0, 1.0, 0.0, 1.0, 0.0, 1.0, 0.0, 1.0, 0.0, 1.0, 0.0, 1.0, 0.0, 1.0, 0.0, 1.0, 0.0, 1.0, 0.0, 1.0, 0.0, 1.0, 0.0, 1.0, 0.0, 1.0, 0.0, 1.0, 0.0, 1.0, 0.0, 1.0, 0.0, 1.0, 0.0, 1.0, 0.0, 1.0, 0.0, 1.0, 0.0, 1.0, 0.0, 1.0, 0.0, 1.0, 0.0, 1.0, 0.0, 1.0, 0.0, 1.0, 0.0, 1.0, 0.0, 1.0, 0.0, 1.0, 0.0, 1.0, 0.0, 1.0, 0.0, 1.0, 0.0, 1.0, 0.0, 1.0, 0.0, 1.0, 0.0, 1.0, 0.0, 1.0, 0.0, 1.0, 0.0, 1.0, 0.0, 1.0, 0.0, 1.0, 0.0, 1.0, 0.0, 1.0, 0.0, 1.0, 0.0, 1.0, 0.0, 1.0, 0.0, 1.0, 0.0, 1.0, 0.0, 1.0, 0.0, 1.0, 0.0, 1.0, 0.0, 1.0, 0.0, 1.0, 0.0, 1.0, 0.0, 1.0, 0.0, 1.0, 0.0, 1.0, 0.0, 1.0, 0.0, 1.0, 0.0, 1.0, 0.0, 1.0, 0.0, 1.0, 0.0, 1.0, 0.0, 1.0, 0.0, 1.0, 0.0, 1.0, 0.0, 1.0, 0.0, 1.0, 0.0, 1.0, 0.0, 1.0, 0.0, 1.0, 0.0, 1.0, 0.0, 1.0, 0.0, 1.0, 0.0, 1.0, 0.0, 1.0, 0.0, 1.0, 0.0, 1.0, 0.0, 1.0, 0.0, 1.0, 0.0, 1.0, 0.0, 1.0, 0.0, 1.0, 0.0, 1.0, 0.0, 1.0, 0.0, 1.0, 0.0, 1.0, 0.0, 1.0, 0.0, 1.0, 0.0, 1.0, 0.0, 1.0, 0.0, 1.0, 0.0, 1.0, 0.0, 1.0, 0.0, 1.0, 0.0, 1.0, 0.0, 1.0, 0.0, 1.0, 0.0, 1.0, 0.0, 1.0, 0.0, 1.0, 0.0, 1.0, 0.0, 1.0, 0.0, 1.0, 0.0, 1.0, 0.0, 1.0, 0.0, 1.0, 0.0, 1.0, 0.0, 1.0, 0.0, 1.0, 0.0, 1.0, 0.0, 1.0, 0.0, 1.0, 0.0, 1.0, 0.0, 1.0, 0.0, 1.0, 0.0, 1.0, 0.0, 1.0, 0.0, 1.0, 0.0, 1.0, 0.0, 1.0, 0.0, 1.0, 0.0, 1.0, 0.0, 1.0, 0.0, 1.0, 0.0, 1.0, 0.0, 1.0, 0.0, 1.0, 0.0, 1.0, 0.0, 1.0, 0.0, 1.0, 0.0, 1.0, 0.0, 1.0, 0.0, 1.0, 0.0, 1.0, 0.0, 1.0, 0.0, 1.0, 0.0, 1.0, 0.0, 1.0, 0.0, 1.0, 0.0, 1.0, 0.0, 1.0, 0.0, 1.0, 0.0, 1.0, 0.0, 1.0, 0.0, 1.0, 0.0, 1.0, 0.0, 1.0, 0.0, 1.0, 0.0, 1.0, 0.0, 1.0, 0.0, 1.0, 0.0, 1.0, 0.0, 1.0, 0.0, 1.0, 0.0, 1.0, 0.0, 1.0, 0.0, 1.0, 0.0, 1.0, 0.0, 1.0, 0.0, 1.0, 0.0, 1.0, 0.0, 1.0, 0.0, 1.0, 0.0, 1.0, 0.0, 1.0, 0.0, 1.0, 0.0, 1.0, 0.0, 1.0, 0.0, 1.0, 0.0, 1.0, 0.0, 1.0, 0.0, 1.0, 0.0, 1.0, 0.0, 1.0, 0.0, 1.0, 0.0, 1.0, 0.0, 1.0, 0.0, 1.0, 0.0, 1.0, 0.0, 1.0, 0.0, 1.0, 0.0, 1.0, 0.0, 1.0, 0.0, 1.0, 0.0, 1.0, 0.0, 1.0, 0.0, 1.0, 0.0, 1.0, 0.0, 1.0, 0.0, 1.0, 0.0, 1.0, 0.0, 1.0, 0.0, 1.0, 0.0, 1.0, 0.0, 1.0, 0.0, 1.0, 0.0, 1.0, 0.0, 1.0, 0.0, 1.0, 0.0, 1.0, 0.0, 1.0, 0.0, 1.0, 0.0, 1.0, 0.5674, 1.0, 0.5674, 1.0, 0.0, 1.0, 0.0, 1.0, 1.0, 1.0, 1.0, 1.0, 0.5674, 1.0, 0.5674, 1.0, 1.0, 0.0, 1.0, 0.0, 1.0, 1.0, 1.0, 1.0, 0.0, 1.0, 0.0, 1.0, 0.0, 1.0, 0.0, 1.0, 0.0, 1.0, 0.0, 1.0, 0.0, 1.0, 0.0, 1.0, 0.0, 1.0, 0.0, 1.0, 0.0, 1.0, 0.0, 1.0, 0.0, 1.0, 0.0, 1.0, 0.0, 1.0, 0.0, 1.0, 0.0, 1.0, 0.0, 1.0, 0.0, 1.0, 0.0, 1.0, 0.0, 1.0, 0.0, 1.0, 0.0, 1.0, 0.0, 1.0, 0.0, 1.0, 0.0, 1.0, 0.0, 1.0, 0.0, 1.0, 0.0, 1.0, 0.0, 1.0, 0.0, 1.0, 0.0, 1.0, 0.0, 1.0, 0.0, 1.0, 0.0, 1.0, 0.0, 1.0, 0.0, 1.0, 0.0, 1.0, 0.0, 1.0, 0.0, 1.0, 0.5674, 0.0, 0.5674, 1.0, 1.0, 1.0, 1.0, 0.0, 0.0, 0.0, 0.0, 0.0, 0.0, 1.0, 0.0, 1.0, 0.0, 0.0, 0.0, 0.0, 0.0, 1.0, 0.0, 1.0, 0.0, 0.0, 0.0, 0.0, 0.0, 1.0, 0.0, 1.0, 0.0, 0.0, 0.0, 0.0, 0.0, 1.0, 0.0, 1.0, 0.0, 0.0, 0.0, 0.0, 0.0, 1.0, 0.0, 1.0, 0.0, 0.0, 0.0, 0.0, 0.0, 1.0, 0.0, 1.0, 0.0, 0.0, 0.0, 0.0, 0.0, 1.0, 0.0, 1.0, 0.0, 0.0, 0.0, 0.0, 0.0, 1.0, 0.0, 1.0, 0.0, 0.0, 0.0, 0.0, 0.0, 1.0, 0.0, 1.0, 0.0, 0.0, 0.0, 0.0, 0.0, 1.0, 0.0, 1.0, 0.0, 0.0, 0.0, 0.0, 0.0, 1.0, 0.0, 1.0, 0.0, 0.0, 0.0, 0.0, 0.0, 1.0, 0.0, 1.0, 0.0, 0.0, 0.0, 0.0, 0.0, 1.0, 0.0, 1.0, 0.0, 0.0, 0.0, 0.0, 0.0, 1.0, 0.0, 1.0, 0.0, 0.0, 0.0, 0.0, 0.0, 1.0, 0.0, 1.0, 0.0, 0.0, 0.0, 0.0, 0.0, 1.0, 0.0, 1.0, 0.0, 0.0, 0.0, 0.0, 0.0, 1.0, 0.0, 1.0, 0.0, 0.0, 0.0, 0.0, 0.0, 1.0, 0.0, 1.0, 0.0, 0.0, 0.0, 0.0, 0.0, 1.0, 0.0, 1.0, 0.0, 0.0, 0.0, 0.0, 0.0, 1.0, 0.0, 1.0, 0.0, 0.0, 0.0, 0.0, 0.0, 1.0, 0.0, 1.0, 0.0, 0.0, 0.0, 0.0, 0.0, 1.0, 0.0, 1.0, 0.0, 0.0, 0.0, 0.0, 0.0, 1.0, 0.0, 1.0, 0.0, 0.0, 0.0, 0.0, 0.0, 1.0, 0.0, 1.0, 0.0, 0.0, 0.0, 0.0, 0.0, 1.0, 0.0, 1.0, 0.0, 0.0, 0.0, 0.0, 0.0, 1.0, 0.0, 1.0, 0.0, 0.0, 0.0, 0.0, 0.0, 1.0, 0.0, 1.0, 0.0, 0.0, 0.0, 0.0, 0.0, 1.0, 0.0, 1.0, 0.0, 0.0, 0.0, 0.0, 0.0, 0.0, 0.0, 0.0, 0.2837, 0.0, 0.0, 0.0, 0.0, 0.0, 0.0, 0.0, 0.0, 0.0, 0.0, 0.0, 0.0, 1.0, 0.0, 1.0, 0.0, 0.0, 0.0, 0.0, 0.0, 1.0, 0.0, 1.0, 0.0, 0.0, 0.0, 1.0, 0.5674, 1.0, 0.5674, 0.0, 0.0, 0.0, 0.0, 0.0, 0.0, 0.0, 0.0, 0.0, 0.0, 0.0, 0.0, 0.0, 0.0, 0.0, 0.0, 0.0, 0.0, 0.0, 0.0, 0.0, 0.0, 0.0, 0.0, 0.0, 0.0, 0.0, 0.0, 0.0, 0.0, 0.0, 0.0, 0.0, 0.0, 0.0, 0.0, 0.0, 0.0, 1.0, 0.0, 1.0, 0.0, 0.0, 0.0, 0.0, 0.0, 0.0, 0.0, 0.0, 0.0, 0.0, 0.0, 0.0, 0.0, 0.0, 0.0, 0.0, 0.0, 0.0, 0.0, 0.0, 0.0, 0.0, 0.0, 0.0, 0.0, 0.0, 0.0, 0.0, 0.0, 0.0, 0.0, 0.0, 0.0, 0.0, 0.0, 0.0, 0.0, 0.0, 0.0, 0.0, 0.0, 0.0, 0.0, 0.0, 0.0, 0.0, 0.0, 0.0, 0.0, 0.0, 0.0, 0.0, 0.0, 0.0, 0.0, 0.0, 0.0, 0.0, 0.0, 0.0, 0.0, 0.0, 0.0, 0.0, 0.0, 0.0, 0.0, 0.0, 0.0, 0.0, 0.0, 0.0, 0.0, 0.0, 0.0, 0.0, 0.0, 0.0, 0.0, 0.0, 0.0, 0.0, 0.0, 0.0, 0.0, 0.0, 0.0, 0.0, 0.0, 0.0, 0.0, 0.0, 0.0, 0.0, 0.0, 0.0, 0.0, 0.0, 0.0, 0.0, 0.0, 0.0, 0.0, 0.0, 0.0, 0.0, 0.0, 0.0, 0.0, 0.0, 0.0, 0.0, 0.0, 0.0, 0.0, 0.0, 0.0, 0.0, 0.0, 0.0, 0.0, 0.0, 0.0, 0.0, 0.0, 0.0, 0.0, 0.0, 0.0, 0.0, 0.0, 0.0, 0.0, 0.0, 0.0, 0.0, 0.0, 0.0, 0.0, 0.0, 0.0, 0.0, 0.0, 0.0, 0.0, 0.0, 0.0, 0.0, 0.0, 0.0, 0.0, 0.0, 0.0, 0.0, 0.0, 0.0, 0.0, 1.0, 0.0, 1.0, 0.0, 0.0, 0.0, 0.0, 0.0, 0.0, 0.0, 0.0, 0.0, 1.0, 0.0, 0.0, 0.0, 0.0, 0.0, 1.0, 0.5674, 0.0, 0.2837, 0.0, 0.0, 0.0, 0.0, 0.0, 0.0, 0.0, 0.0, 0.0, 0.0, 0.0, 0.0, 0.0, 0.0, 0.0, 0.0, 0.0, 0.0, 0.0, 0.0, 0.0, 0.0, 1.0, 0.0, 1.0, 0.0, 1.0, 0.0, 1.0, 1.0, 0.0, 1.0, 0.0, 1.0, 1.0, 1.0, 1.0, 1.0, 1.0, 1.0, 1.0, 0.5674, 1.0, 0.5674, 1.0, 0.5674, 1.0, 0.5674, 1.0, 0.0, 1.0, 0.0, 1.0, 0.0, 1.0, 0.0, 1.0, 0.0, 1.0, 0.0, 1.0, 0.0, 1.0, 0.0, 1.0, 0.0, 1.0, 0.0, 1.0, 0.0, 1.0, 0.0, 1.0, 0.0, 1.0, 0.0, 1.0, 0.0, 1.0, 0.0, 1.0, 0.0, 1.0, 0.0, 1.0, 0.0, 1.0, 0.0, 1.0, 0.0, 1.0, 0.0, 1.0, 0.0, 1.0, 0.0, 1.0, 0.0, 1.0, 0.0, 1.0, 0.0, 1.0, 0.0, 1.0, 0.0, 1.0, 0.0, 1.0, 0.0, 1.0, 0.0, 1.0, 0.0, 1.0, 0.0, 1.0, 0.0, 1.0, 0.0, 1.0, 0.0, 1.0, 0.0, 1.0, 0.0, 1.0, 0.0, 1.0, 0.0, 1.0, 0.0, 1.0, 0.0, 1.0, 0.0, 1.0, 0.0, 1.0, 0.0, 1.0, 0.0, 1.0, 0.0, 1.0, 0.0, 1.0, 0.0, 1.0, 0.0, 1.0, 0.0, 1.0, 0.0, 1.0, 0.0, 1.0, 0.0, 1.0, 0.0, 1.0, 0.0, 1.0, 0.0, 1.0, 0.0, 1.0, 0.0, 1.0, 0.0, 1.0, 0.0, 1.0, 0.0, 1.0, 0.0, 1.0, 0.0, 1.0, 0.0, 1.0, 0.0, 1.0, 0.0, 1.0, 0.0, 1.0, 0.0, 1.0, 0.0, 1.0, 0.0, 1.0, 0.0, 1.0, 0.0, 1.0, 0.0, 1.0, 0.0, 1.0, 0.0, 1.0, 0.0, 1.0, 0.0, 1.0, 0.0, 1.0, 0.0, 1.0, 0.0, 1.0, 0.0, 1.0, 0.0, 1.0, 0.0, 1.0, 0.0, 1.0, 0.0, 1.0, 0.0, 1.0, 0.0, 1.0, 0.0, 1.0, 0.0, 1.0, 0.0, 1.0, 0.0, 1.0, 0.0, 1.0, 0.0, 1.0, 0.0, 1.0, 0.0, 1.0, 0.0, 1.0, 0.0, 1.0, 0.0, 1.0, 0.0, 1.0, 0.0, 1.0, 0.0, 1.0, 0.0, 1.0, 0.0, 1.0, 0.0, 1.0, 0.0, 1.0, 0.0, 1.0, 0.0, 1.0, 0.0, 1.0, 0.0, 1.0, 0.0, 1.0, 0.0, 1.0, 0.0, 1.0, 0.0, 1.0, 0.0, 1.0, 0.0, 1.0, 0.0, 1.0, 0.0, 1.0, 0.0, 1.0, 0.0, 1.0, 0.0, 1.0, 0.0, 1.0, 0.0, 1.0, 0.0, 1.0, 0.0, 1.0, 0.0, 1.0, 0.0, 1.0, 0.0, 1.0, 0.0, 1.0, 0.0, 1.0, 0.0, 1.0, 0.0, 1.0, 0.0, 1.0, 0.0, 1.0, 0.0, 1.0, 0.0, 1.0, 0.0, 1.0, 0.0, 1.0, 0.0, 1.0, 0.0, 1.0, 0.0, 1.0, 0.0, 1.0, 0.0, 1.0, 0.0, 1.0, 0.0, 1.0, 0.0, 1.0, 0.0, 1.0, 0.0, 1.0, 0.0, 1.0, 0.0, 1.0, 0.0, 1.0, 0.0, 1.0, 0.0, 1.0, 0.0, 1.0, 0.0, 1.0, 0.0, 1.0, 0.0, 1.0, 0.0, 1.0, 0.0, 1.0, 0.0, 1.0, 0.0, 1.0, 0.0, 1.0, 0.0, 1.0, 0.0, 1.0, 0.0, 1.0])
me_plane_005.update()
me_cube_001 = bpy.data.meshes.new('Cube.001')
me_cube_001.from_pydata([(-1.0, -0.6676, -0.5845), (-1.0, -0.6676, 1.0), (-1.0, 1.0, -0.5845), (-1.0, 1.0, 1.0), (1.642, -0.6676, -0.5845), (1.642, -0.6676, 1.0), (1.642, 1.0, -0.5845), (1.642, 1.0, 1.0)], [], [(0, 1, 3, 2), (2, 3, 7, 6), (6, 7, 5, 4), (4, 5, 1, 0), (2, 6, 4, 0), (7, 3, 1, 5)])
_uv = me_cube_001.uv_layers.new(name='UVMap')
_uv.uv.foreach_set('vector', [0.375, 0.0, 0.625, 0.0, 0.625, 0.25, 0.375, 0.25, 0.375, 0.25, 0.625, 0.25, 0.625, 0.5, 0.375, 0.5, 0.375, 0.5, 0.625, 0.5, 0.625, 0.75, 0.375, 0.75, 0.375, 0.75, 0.625, 0.75, 0.625, 1.0, 0.375, 1.0, 0.125, 0.5, 0.375, 0.5, 0.375, 0.75, 0.125, 0.75, 0.625, 0.5, 0.875, 0.5, 0.875, 0.75, 0.625, 0.75])
me_cube_001.update()
me_cube_002 = bpy.data.meshes.new('Cube.002')
me_cube_002.from_pydata([(-1.0, -0.6676, -0.5845), (-1.0, -0.6676, 1.0), (-1.0, 1.0, -0.5845), (-1.0, 1.0, 1.0), (1.642, -0.6676, -0.5845), (1.642, -0.6676, 1.0), (1.642, 1.0, -0.5845), (1.642, 1.0, 1.0)], [], [(0, 1, 3, 2), (2, 3, 7, 6), (6, 7, 5, 4), (4, 5, 1, 0), (2, 6, 4, 0), (7, 3, 1, 5)])
_uv = me_cube_002.uv_layers.new(name='UVMap')
_uv.uv.foreach_set('vector', [0.375, 0.0, 0.625, 0.0, 0.625, 0.25, 0.375, 0.25, 0.375, 0.25, 0.625, 0.25, 0.625, 0.5, 0.375, 0.5, 0.375, 0.5, 0.625, 0.5, 0.625, 0.75, 0.375, 0.75, 0.375, 0.75, 0.625, 0.75, 0.625, 1.0, 0.375, 1.0, 0.125, 0.5, 0.375, 0.5, 0.375, 0.75, 0.125, 0.75, 0.625, 0.5, 0.875, 0.5, 0.875, 0.75, 0.625, 0.75])
me_cube_002.update()
me_cube_003 = bpy.data.meshes.new('Cube.003')
me_cube_003.from_pydata([(-1.0, -0.6676, -0.5845), (-1.0, -0.6676, 1.0), (-1.0, 1.0, -0.5845), (-1.0, 1.0, 1.0), (1.642, -0.6676, -0.5845), (1.642, -0.6676, 1.0), (1.642, 1.0, -0.5845), (1.642, 1.0, 1.0)], [], [(0, 1, 3, 2), (2, 3, 7, 6), (6, 7, 5, 4), (4, 5, 1, 0), (2, 6, 4, 0), (7, 3, 1, 5)])
_uv = me_cube_003.uv_layers.new(name='UVMap')
_uv.uv.foreach_set('vector', [0.375, 0.0, 0.625, 0.0, 0.625, 0.25, 0.375, 0.25, 0.375, 0.25, 0.625, 0.25, 0.625, 0.5, 0.375, 0.5, 0.375, 0.5, 0.625, 0.5, 0.625, 0.75, 0.375, 0.75, 0.375, 0.75, 0.625, 0.75, 0.625, 1.0, 0.375, 1.0, 0.125, 0.5, 0.375, 0.5, 0.375, 0.75, 0.125, 0.75, 0.625, 0.5, 0.875, 0.5, 0.875, 0.75, 0.625, 0.75])
me_cube_003.update()
me_cube_004 = bpy.data.meshes.new('Cube.004')
me_cube_004.from_pydata([(-1.0, -0.6676, -0.5845), (-1.0, -0.6676, 1.0), (-1.0, 1.0, -0.5845), (-1.0, 1.0, 1.0), (1.642, -0.6676, -0.5845), (1.642, -0.6676, 1.0), (1.642, 1.0, -0.5845), (1.642, 1.0, 1.0)], [], [(0, 1, 3, 2), (2, 3, 7, 6), (6, 7, 5, 4), (4, 5, 1, 0), (2, 6, 4, 0), (7, 3, 1, 5)])
_uv = me_cube_004.uv_layers.new(name='UVMap')
_uv.uv.foreach_set('vector', [0.375, 0.0, 0.625, 0.0, 0.625, 0.25, 0.375, 0.25, 0.375, 0.25, 0.625, 0.25, 0.625, 0.5, 0.375, 0.5, 0.375, 0.5, 0.625, 0.5, 0.625, 0.75, 0.375, 0.75, 0.375, 0.75, 0.625, 0.75, 0.625, 1.0, 0.375, 1.0, 0.125, 0.5, 0.375, 0.5, 0.375, 0.75, 0.125, 0.75, 0.625, 0.5, 0.875, 0.5, 0.875, 0.75, 0.625, 0.75])
me_cube_004.update()
me_cube_005 = bpy.data.meshes.new('Cube.005')
me_cube_005.from_pydata([(-1.0, -0.6676, -0.5845), (-1.0, -0.6676, 1.0), (-1.0, 1.0, -0.5845), (-1.0, 1.0, 1.0), (1.642, -0.6676, -0.5845), (1.642, -0.6676, 1.0), (1.642, 1.0, -0.5845), (1.642, 1.0, 1.0)], [], [(0, 1, 3, 2), (2, 3, 7, 6), (6, 7, 5, 4), (4, 5, 1, 0), (2, 6, 4, 0), (7, 3, 1, 5)])
_uv = me_cube_005.uv_layers.new(name='UVMap')
_uv.uv.foreach_set('vector', [0.375, 0.0, 0.625, 0.0, 0.625, 0.25, 0.375, 0.25, 0.375, 0.25, 0.625, 0.25, 0.625, 0.5, 0.375, 0.5, 0.375, 0.5, 0.625, 0.5, 0.625, 0.75, 0.375, 0.75, 0.375, 0.75, 0.625, 0.75, 0.625, 1.0, 0.375, 1.0, 0.125, 0.5, 0.375, 0.5, 0.375, 0.75, 0.125, 0.75, 0.625, 0.5, 0.875, 0.5, 0.875, 0.75, 0.625, 0.75])
me_cube_005.update()
me_cube_006 = bpy.data.meshes.new('Cube.006')
me_cube_006.from_pydata([(-1.0, -0.6676, -0.5845), (-1.0, -0.6676, 1.0), (-1.0, 1.0, -0.5845), (-1.0, 1.0, 1.0), (1.642, -0.6676, -0.5845), (1.642, -0.6676, 1.0), (1.642, 1.0, -0.5845), (1.642, 1.0, 1.0)], [], [(0, 1, 3, 2), (2, 3, 7, 6), (6, 7, 5, 4), (4, 5, 1, 0), (2, 6, 4, 0), (7, 3, 1, 5)])
_uv = me_cube_006.uv_layers.new(name='UVMap')
_uv.uv.foreach_set('vector', [0.375, 0.0, 0.625, 0.0, 0.625, 0.25, 0.375, 0.25, 0.375, 0.25, 0.625, 0.25, 0.625, 0.5, 0.375, 0.5, 0.375, 0.5, 0.625, 0.5, 0.625, 0.75, 0.375, 0.75, 0.375, 0.75, 0.625, 0.75, 0.625, 1.0, 0.375, 1.0, 0.125, 0.5, 0.375, 0.5, 0.375, 0.75, 0.125, 0.75, 0.625, 0.5, 0.875, 0.5, 0.875, 0.75, 0.625, 0.75])
me_cube_006.update()
me_cube_007 = bpy.data.meshes.new('Cube.007')
me_cube_007.from_pydata([(-1.0, -0.6676, -0.5845), (-1.0, -0.6676, 1.0), (-1.0, 1.0, -0.5845), (-1.0, 1.0, 1.0), (1.642, -0.6676, -0.5845), (1.642, -0.6676, 1.0), (1.642, 1.0, -0.5845), (1.642, 1.0, 1.0)], [], [(0, 1, 3, 2), (2, 3, 7, 6), (6, 7, 5, 4), (4, 5, 1, 0), (2, 6, 4, 0), (7, 3, 1, 5)])
_uv = me_cube_007.uv_layers.new(name='UVMap')
_uv.uv.foreach_set('vector', [0.375, 0.0, 0.625, 0.0, 0.625, 0.25, 0.375, 0.25, 0.375, 0.25, 0.625, 0.25, 0.625, 0.5, 0.375, 0.5, 0.375, 0.5, 0.625, 0.5, 0.625, 0.75, 0.375, 0.75, 0.375, 0.75, 0.625, 0.75, 0.625, 1.0, 0.375, 1.0, 0.125, 0.5, 0.375, 0.5, 0.375, 0.75, 0.125, 0.75, 0.625, 0.5, 0.875, 0.5, 0.875, 0.75, 0.625, 0.75])
me_cube_007.update()
me_cube_008 = bpy.data.meshes.new('Cube.008')
me_cube_008.from_pydata([(-1.0, -0.6676, -0.5845), (-1.0, -0.6676, 1.0), (-1.0, 1.0, -0.5845), (-1.0, 1.0, 1.0), (1.642, -0.6676, -0.5845), (1.642, -0.6676, 1.0), (1.642, 1.0, -0.5845), (1.642, 1.0, 1.0)], [], [(0, 1, 3, 2), (2, 3, 7, 6), (6, 7, 5, 4), (4, 5, 1, 0), (2, 6, 4, 0), (7, 3, 1, 5)])
_uv = me_cube_008.uv_layers.new(name='UVMap')
_uv.uv.foreach_set('vector', [0.375, 0.0, 0.625, 0.0, 0.625, 0.25, 0.375, 0.25, 0.375, 0.25, 0.625, 0.25, 0.625, 0.5, 0.375, 0.5, 0.375, 0.5, 0.625, 0.5, 0.625, 0.75, 0.375, 0.75, 0.375, 0.75, 0.625, 0.75, 0.625, 1.0, 0.375, 1.0, 0.125, 0.5, 0.375, 0.5, 0.375, 0.75, 0.125, 0.75, 0.625, 0.5, 0.875, 0.5, 0.875, 0.75, 0.625, 0.75])
me_cube_008.update()
me_cube_009 = bpy.data.meshes.new('Cube.009')
me_cube_009.from_pydata([(-1.0, -0.6676, -0.5845), (-1.0, -0.6676, 1.0), (-1.0, 1.0, -0.5845), (-1.0, 1.0, 1.0), (1.642, -0.6676, -0.5845), (1.642, -0.6676, 1.0), (1.642, 1.0, -0.5845), (1.642, 1.0, 1.0)], [], [(0, 1, 3, 2), (2, 3, 7, 6), (6, 7, 5, 4), (4, 5, 1, 0), (2, 6, 4, 0), (7, 3, 1, 5)])
_uv = me_cube_009.uv_layers.new(name='UVMap')
_uv.uv.foreach_set('vector', [0.375, 0.0, 0.625, 0.0, 0.625, 0.25, 0.375, 0.25, 0.375, 0.25, 0.625, 0.25, 0.625, 0.5, 0.375, 0.5, 0.375, 0.5, 0.625, 0.5, 0.625, 0.75, 0.375, 0.75, 0.375, 0.75, 0.625, 0.75, 0.625, 1.0, 0.375, 1.0, 0.125, 0.5, 0.375, 0.5, 0.375, 0.75, 0.125, 0.75, 0.625, 0.5, 0.875, 0.5, 0.875, 0.75, 0.625, 0.75])
me_cube_009.update()
me_cube_010 = bpy.data.meshes.new('Cube.010')
me_cube_010.from_pydata([(-1.0, -0.6676, -0.5845), (-1.0, -0.6676, 1.0), (-1.0, 1.0, -0.5845), (-1.0, 1.0, 1.0), (1.642, -0.6676, -0.5845), (1.642, -0.6676, 1.0), (1.642, 1.0, -0.5845), (1.642, 1.0, 1.0)], [], [(0, 1, 3, 2), (2, 3, 7, 6), (6, 7, 5, 4), (4, 5, 1, 0), (2, 6, 4, 0), (7, 3, 1, 5)])
_uv = me_cube_010.uv_layers.new(name='UVMap')
_uv.uv.foreach_set('vector', [0.375, 0.0, 0.625, 0.0, 0.625, 0.25, 0.375, 0.25, 0.375, 0.25, 0.625, 0.25, 0.625, 0.5, 0.375, 0.5, 0.375, 0.5, 0.625, 0.5, 0.625, 0.75, 0.375, 0.75, 0.375, 0.75, 0.625, 0.75, 0.625, 1.0, 0.375, 1.0, 0.125, 0.5, 0.375, 0.5, 0.375, 0.75, 0.125, 0.75, 0.625, 0.5, 0.875, 0.5, 0.875, 0.75, 0.625, 0.75])
me_cube_010.update()
me_cube_011 = bpy.data.meshes.new('Cube.011')
me_cube_011.from_pydata([(-1.0, -0.6676, -0.5845), (-1.0, -0.6676, 1.0), (-1.0, 1.0, -0.5845), (-1.0, 1.0, 1.0), (1.642, -0.6676, -0.5845), (1.642, -0.6676, 1.0), (1.642, 1.0, -0.5845), (1.642, 1.0, 1.0)], [], [(0, 1, 3, 2), (2, 3, 7, 6), (6, 7, 5, 4), (4, 5, 1, 0), (2, 6, 4, 0), (7, 3, 1, 5)])
_uv = me_cube_011.uv_layers.new(name='UVMap')
_uv.uv.foreach_set('vector', [0.375, 0.0, 0.625, 0.0, 0.625, 0.25, 0.375, 0.25, 0.375, 0.25, 0.625, 0.25, 0.625, 0.5, 0.375, 0.5, 0.375, 0.5, 0.625, 0.5, 0.625, 0.75, 0.375, 0.75, 0.375, 0.75, 0.625, 0.75, 0.625, 1.0, 0.375, 1.0, 0.125, 0.5, 0.375, 0.5, 0.375, 0.75, 0.125, 0.75, 0.625, 0.5, 0.875, 0.5, 0.875, 0.75, 0.625, 0.75])
me_cube_011.update()
me_cube_012 = bpy.data.meshes.new('Cube.012')
me_cube_012.from_pydata([(-1.0, -0.6676, -0.5845), (-1.0, -0.6676, 1.0), (-1.0, 1.0, -0.5845), (-1.0, 1.0, 1.0), (1.642, -0.6676, -0.5845), (1.642, -0.6676, 1.0), (1.642, 1.0, -0.5845), (1.642, 1.0, 1.0)], [], [(0, 1, 3, 2), (2, 3, 7, 6), (6, 7, 5, 4), (4, 5, 1, 0), (2, 6, 4, 0), (7, 3, 1, 5)])
_uv = me_cube_012.uv_layers.new(name='UVMap')
_uv.uv.foreach_set('vector', [0.375, 0.0, 0.625, 0.0, 0.625, 0.25, 0.375, 0.25, 0.375, 0.25, 0.625, 0.25, 0.625, 0.5, 0.375, 0.5, 0.375, 0.5, 0.625, 0.5, 0.625, 0.75, 0.375, 0.75, 0.375, 0.75, 0.625, 0.75, 0.625, 1.0, 0.375, 1.0, 0.125, 0.5, 0.375, 0.5, 0.375, 0.75, 0.125, 0.75, 0.625, 0.5, 0.875, 0.5, 0.875, 0.75, 0.625, 0.75])
me_cube_012.update()
me_cube_013 = bpy.data.meshes.new('Cube.013')
me_cube_013.from_pydata([(-1.0, -0.6676, -0.5845), (-1.0, -0.6676, 1.0), (-1.0, 1.0, -0.5845), (-1.0, 1.0, 1.0), (1.642, -0.6676, -0.5845), (1.642, -0.6676, 1.0), (1.642, 1.0, -0.5845), (1.642, 1.0, 1.0)], [], [(0, 1, 3, 2), (2, 3, 7, 6), (6, 7, 5, 4), (4, 5, 1, 0), (2, 6, 4, 0), (7, 3, 1, 5)])
_uv = me_cube_013.uv_layers.new(name='UVMap')
_uv.uv.foreach_set('vector', [0.375, 0.0, 0.625, 0.0, 0.625, 0.25, 0.375, 0.25, 0.375, 0.25, 0.625, 0.25, 0.625, 0.5, 0.375, 0.5, 0.375, 0.5, 0.625, 0.5, 0.625, 0.75, 0.375, 0.75, 0.375, 0.75, 0.625, 0.75, 0.625, 1.0, 0.375, 1.0, 0.125, 0.5, 0.375, 0.5, 0.375, 0.75, 0.125, 0.75, 0.625, 0.5, 0.875, 0.5, 0.875, 0.75, 0.625, 0.75])
me_cube_013.update()
me_cube_014 = bpy.data.meshes.new('Cube.014')
me_cube_014.from_pydata([(-1.0, -0.6676, -0.5845), (-1.0, -0.6676, 1.0), (-1.0, 1.0, -0.5845), (-1.0, 1.0, 1.0), (1.642, -0.6676, -0.5845), (1.642, -0.6676, 1.0), (1.642, 1.0, -0.5845), (1.642, 1.0, 1.0)], [], [(0, 1, 3, 2), (2, 3, 7, 6), (6, 7, 5, 4), (4, 5, 1, 0), (2, 6, 4, 0), (7, 3, 1, 5)])
_uv = me_cube_014.uv_layers.new(name='UVMap')
_uv.uv.foreach_set('vector', [0.375, 0.0, 0.625, 0.0, 0.625, 0.25, 0.375, 0.25, 0.375, 0.25, 0.625, 0.25, 0.625, 0.5, 0.375, 0.5, 0.375, 0.5, 0.625, 0.5, 0.625, 0.75, 0.375, 0.75, 0.375, 0.75, 0.625, 0.75, 0.625, 1.0, 0.375, 1.0, 0.125, 0.5, 0.375, 0.5, 0.375, 0.75, 0.125, 0.75, 0.625, 0.5, 0.875, 0.5, 0.875, 0.75, 0.625, 0.75])
me_cube_014.update()
me_cube_015 = bpy.data.meshes.new('Cube.015')
me_cube_015.from_pydata([(-1.0, -0.6676, -0.5845), (-1.0, -0.6676, 1.0), (-1.0, 1.0, -0.5845), (-1.0, 1.0, 1.0), (1.642, -0.6676, -0.5845), (1.642, -0.6676, 1.0), (1.642, 1.0, -0.5845), (1.642, 1.0, 1.0)], [], [(0, 1, 3, 2), (2, 3, 7, 6), (6, 7, 5, 4), (4, 5, 1, 0), (2, 6, 4, 0), (7, 3, 1, 5)])
_uv = me_cube_015.uv_layers.new(name='UVMap')
_uv.uv.foreach_set('vector', [0.375, 0.0, 0.625, 0.0, 0.625, 0.25, 0.375, 0.25, 0.375, 0.25, 0.625, 0.25, 0.625, 0.5, 0.375, 0.5, 0.375, 0.5, 0.625, 0.5, 0.625, 0.75, 0.375, 0.75, 0.375, 0.75, 0.625, 0.75, 0.625, 1.0, 0.375, 1.0, 0.125, 0.5, 0.375, 0.5, 0.375, 0.75, 0.125, 0.75, 0.625, 0.5, 0.875, 0.5, 0.875, 0.75, 0.625, 0.75])
me_cube_015.update()
me_cube_016 = bpy.data.meshes.new('Cube.016')
me_cube_016.from_pydata([(-1.0, -0.6676, -0.5845), (-1.0, -0.6676, 1.0), (-1.0, 1.0, -0.5845), (-1.0, 1.0, 1.0), (1.642, -0.6676, -0.5845), (1.642, -0.6676, 1.0), (1.642, 1.0, -0.5845), (1.642, 1.0, 1.0)], [], [(0, 1, 3, 2), (2, 3, 7, 6), (6, 7, 5, 4), (4, 5, 1, 0), (2, 6, 4, 0), (7, 3, 1, 5)])
_uv = me_cube_016.uv_layers.new(name='UVMap')
_uv.uv.foreach_set('vector', [0.375, 0.0, 0.625, 0.0, 0.625, 0.25, 0.375, 0.25, 0.375, 0.25, 0.625, 0.25, 0.625, 0.5, 0.375, 0.5, 0.375, 0.5, 0.625, 0.5, 0.625, 0.75, 0.375, 0.75, 0.375, 0.75, 0.625, 0.75, 0.625, 1.0, 0.375, 1.0, 0.125, 0.5, 0.375, 0.5, 0.375, 0.75, 0.125, 0.75, 0.625, 0.5, 0.875, 0.5, 0.875, 0.75, 0.625, 0.75])
me_cube_016.update()
me_cube_017 = bpy.data.meshes.new('Cube.017')
me_cube_017.from_pydata([(-1.0, -0.6676, -0.5845), (-1.0, -0.6676, 1.0), (-1.0, 1.0, -0.5845), (-1.0, 1.0, 1.0), (1.642, -0.6676, -0.5845), (1.642, -0.6676, 1.0), (1.642, 1.0, -0.5845), (1.642, 1.0, 1.0)], [], [(0, 1, 3, 2), (2, 3, 7, 6), (6, 7, 5, 4), (4, 5, 1, 0), (2, 6, 4, 0), (7, 3, 1, 5)])
_uv = me_cube_017.uv_layers.new(name='UVMap')
_uv.uv.foreach_set('vector', [0.375, 0.0, 0.625, 0.0, 0.625, 0.25, 0.375, 0.25, 0.375, 0.25, 0.625, 0.25, 0.625, 0.5, 0.375, 0.5, 0.375, 0.5, 0.625, 0.5, 0.625, 0.75, 0.375, 0.75, 0.375, 0.75, 0.625, 0.75, 0.625, 1.0, 0.375, 1.0, 0.125, 0.5, 0.375, 0.5, 0.375, 0.75, 0.125, 0.75, 0.625, 0.5, 0.875, 0.5, 0.875, 0.75, 0.625, 0.75])
me_cube_017.update()
me_cube_018 = bpy.data.meshes.new('Cube.018')
me_cube_018.from_pydata([(-1.0, -0.6676, -0.5845), (-1.0, -0.6676, 1.0), (-1.0, 1.0, -0.5845), (-1.0, 1.0, 1.0), (1.642, -0.6676, -0.5845), (1.642, -0.6676, 1.0), (1.642, 1.0, -0.5845), (1.642, 1.0, 1.0)], [], [(0, 1, 3, 2), (2, 3, 7, 6), (6, 7, 5, 4), (4, 5, 1, 0), (2, 6, 4, 0), (7, 3, 1, 5)])
_uv = me_cube_018.uv_layers.new(name='UVMap')
_uv.uv.foreach_set('vector', [0.375, 0.0, 0.625, 0.0, 0.625, 0.25, 0.375, 0.25, 0.375, 0.25, 0.625, 0.25, 0.625, 0.5, 0.375, 0.5, 0.375, 0.5, 0.625, 0.5, 0.625, 0.75, 0.375, 0.75, 0.375, 0.75, 0.625, 0.75, 0.625, 1.0, 0.375, 1.0, 0.125, 0.5, 0.375, 0.5, 0.375, 0.75, 0.125, 0.75, 0.625, 0.5, 0.875, 0.5, 0.875, 0.75, 0.625, 0.75])
me_cube_018.update()
me_cube_019 = bpy.data.meshes.new('Cube.019')
me_cube_019.from_pydata([(-1.0, -0.6676, -0.5845), (-1.0, -0.6676, 1.0), (-1.0, 1.0, -0.5845), (-1.0, 1.0, 1.0), (1.642, -0.6676, -0.5845), (1.642, -0.6676, 1.0), (1.642, 1.0, -0.5845), (1.642, 1.0, 1.0)], [], [(0, 1, 3, 2), (2, 3, 7, 6), (6, 7, 5, 4), (4, 5, 1, 0), (2, 6, 4, 0), (7, 3, 1, 5)])
_uv = me_cube_019.uv_layers.new(name='UVMap')
_uv.uv.foreach_set('vector', [0.375, 0.0, 0.625, 0.0, 0.625, 0.25, 0.375, 0.25, 0.375, 0.25, 0.625, 0.25, 0.625, 0.5, 0.375, 0.5, 0.375, 0.5, 0.625, 0.5, 0.625, 0.75, 0.375, 0.75, 0.375, 0.75, 0.625, 0.75, 0.625, 1.0, 0.375, 1.0, 0.125, 0.5, 0.375, 0.5, 0.375, 0.75, 0.125, 0.75, 0.625, 0.5, 0.875, 0.5, 0.875, 0.75, 0.625, 0.75])
me_cube_019.update()
me_cube_020 = bpy.data.meshes.new('Cube.020')
me_cube_020.from_pydata([(-1.0, -0.6676, -0.5845), (-1.0, -0.6676, 1.0), (-1.0, 1.0, -0.5845), (-1.0, 1.0, 1.0), (1.642, -0.6676, -0.5845), (1.642, -0.6676, 1.0), (1.642, 1.0, -0.5845), (1.642, 1.0, 1.0)], [], [(0, 1, 3, 2), (2, 3, 7, 6), (6, 7, 5, 4), (4, 5, 1, 0), (2, 6, 4, 0), (7, 3, 1, 5)])
_uv = me_cube_020.uv_layers.new(name='UVMap')
_uv.uv.foreach_set('vector', [0.375, 0.0, 0.625, 0.0, 0.625, 0.25, 0.375, 0.25, 0.375, 0.25, 0.625, 0.25, 0.625, 0.5, 0.375, 0.5, 0.375, 0.5, 0.625, 0.5, 0.625, 0.75, 0.375, 0.75, 0.375, 0.75, 0.625, 0.75, 0.625, 1.0, 0.375, 1.0, 0.125, 0.5, 0.375, 0.5, 0.375, 0.75, 0.125, 0.75, 0.625, 0.5, 0.875, 0.5, 0.875, 0.75, 0.625, 0.75])
me_cube_020.update()
me_cube_021 = bpy.data.meshes.new('Cube.021')
me_cube_021.from_pydata([(-1.0, -1.0, -1.0), (-1.0, -1.0, 1.0), (-0.4458, 1.0, 0.1403), (-0.4458, 1.0, 0.4038), (0.372, -1.0, -1.0), (0.372, -1.0, 1.0), (-0.1822, 1.0, 0.1403), (-0.1822, 1.0, 0.4038), (-1.0, 1.0, 1.0), (-1.0, 1.0, -1.0), (0.372, 1.0, -1.0), (0.372, 1.0, 1.0), (-1.0, -1.0, 0.2721), (-1.0, 1.0, 0.2721), (0.372, 1.0, 0.2721), (0.372, -1.0, 0.2721), (-0.5003, 1.0, 0.2721), (-0.1276, 1.0, 0.2721), (-0.314, 1.0, -1.0), (-0.314, 1.0, 1.0), (-0.314, -1.0, -1.0), (-0.314, -1.0, 1.0), (-0.314, 1.0, 0.08573), (-0.314, 1.0, 0.4584), (-0.314, -1.0, 0.0), (-0.5003, 2.68, 0.2721), (-0.4458, 2.68, 0.1403), (-0.314, 2.68, 0.08573), (-0.314, 2.68, 0.4584), (-0.1822, 2.68, 0.4038), (-0.1276, 2.68, 0.2721), (-0.1822, 2.68, 0.1403), (-0.4458, 2.68, 0.4038), (-0.314, 2.68, 0.2721)], [], [(12, 1, 8, 13), (2, 16, 25, 26), (14, 11, 5, 15), (24, 21, 1, 12), (18, 10, 4, 20), (19, 8, 1, 21), (16, 2, 9, 13), (22, 6, 10, 18), (23, 3, 8, 19), (17, 7, 11, 14), (6, 17, 14, 10), (3, 16, 13, 8), (20, 24, 12, 0), (10, 14, 15, 4), (23, 7, 29, 28), (0, 12, 13, 9), (7, 17, 30, 29), (4, 15, 24, 20), (7, 23, 19, 11), (2, 22, 18, 9), (11, 19, 21, 5), (9, 18, 20, 0), (15, 5, 21, 24), (6, 22, 27, 31), (33, 28, 29, 30), (27, 33, 30, 31), (26, 25, 33, 27), (25, 32, 28, 33), (3, 23, 28, 32), (17, 6, 31, 30), (16, 3, 32, 25), (22, 2, 26, 27)])
_uv = me_cube_021.uv_layers.new(name='UVMap')
_uv.uv.foreach_set('vector', [0.5, 0.0, 0.625, 0.0, 0.625, 0.25, 0.5, 0.25, 0.4415, 0.3469, 0.5, 0.3469, 0.5, 0.3469, 0.4415, 0.3469, 0.5, 0.5, 0.625, 0.5, 0.625, 0.75, 0.5, 0.75, 0.5, 0.875, 0.625, 0.875, 0.625, 1.0, 0.5, 1.0, 0.25, 0.5, 0.375, 0.5, 0.375, 0.75, 0.25, 0.75, 0.75, 0.5, 0.875, 0.5, 0.875, 0.75, 0.75, 0.75, 0.5, 0.3469, 0.4415, 0.3469, 0.375, 0.25, 0.5, 0.25, 0.4415, 0.375, 0.4415, 0.4031, 0.375, 0.5, 0.375, 0.375, 0.5585, 0.375, 0.5585, 0.3469, 0.625, 0.25, 0.625, 0.375, 0.5, 0.4031, 0.5585, 0.4031, 0.625, 0.5, 0.5, 0.5, 0.4415, 0.4031, 0.5, 0.4031, 0.5, 0.5, 0.375, 0.5, 0.5585, 0.3469, 0.5, 0.3469, 0.5, 0.25, 0.625, 0.25, 0.375, 0.875, 0.5, 0.875, 0.5, 1.0, 0.375, 1.0, 0.375, 0.5, 0.5, 0.5, 0.5, 0.75, 0.375, 0.75, 0.5585, 0.375, 0.5585, 0.4031, 0.5585, 0.4031, 0.5585, 0.375, 0.375, 0.0, 0.5, 0.0, 0.5, 0.25, 0.375, 0.25, 0.5585, 0.4031, 0.5, 0.4031, 0.5, 0.4031, 0.5585, 0.4031, 0.375, 0.75, 0.5, 0.75, 0.5, 0.875, 0.375, 0.875, 0.5585, 0.4031, 0.5585, 0.375, 0.625, 0.375, 0.625, 0.5, 0.4415, 0.3469, 0.4415, 0.375, 0.375, 0.375, 0.375, 0.25, 0.625, 0.5, 0.75, 0.5, 0.75, 0.75, 0.625, 0.75, 0.125, 0.5, 0.25, 0.5, 0.25, 0.75, 0.125, 0.75, 0.5, 0.75, 0.625, 0.75, 0.625, 0.875, 0.5, 0.875, 0.4415, 0.4031, 0.4415, 0.375, 0.4415, 0.375, 0.4415, 0.4031, 0.5, 0.375, 0.5585, 0.375, 0.5585, 0.4031, 0.5, 0.4031, 0.4415, 0.375, 0.5, 0.375, 0.5, 0.4031, 0.4415, 0.4031, 0.4415, 0.3469, 0.5, 0.3469, 0.5, 0.375, 0.4415, 0.375, 0.5, 0.3469, 0.5585, 0.3469, 0.5585, 0.375, 0.5, 0.375, 0.5585, 0.3469, 0.5585, 0.375, 0.5585, 0.375, 0.5585, 0.3469, 0.5, 0.4031, 0.4415, 0.4031, 0.4415, 0.4031, 0.5, 0.4031, 0.5, 0.3469, 0.5585, 0.3469, 0.5585, 0.3469, 0.5, 0.3469, 0.4415, 0.375, 0.4415, 0.3469, 0.4415, 0.3469, 0.4415, 0.375])
me_cube_021.update()
me_plane_001 = bpy.data.meshes.new('Plane.001')
me_plane_001.from_pydata([(-0.991, -0.9985, 4.191e-09), (1.0, -1.287, 0.0), (-1.0, 0.9372, 0.0), (1.0, 1.0, 0.0), (-1.0, 0.3333, 0.0), (-1.0, -0.3333, 0.0), (1.0, -0.3333, 0.0), (1.0, 0.3333, 0.0), (-0.6, -1.057, 0.0), (-0.2, -1.115, 0.0), (0.2, -1.172, 0.0), (0.6, -1.23, 0.0), (0.6, 1.0, 0.0), (0.2, 1.0, 0.0), (-0.2, 1.0, 0.0), (-0.6, 0.9632, 0.0), (0.6, -0.3333, 0.0), (0.2, -0.3333, 0.0), (-0.2, -0.3333, 0.0), (-0.6, -0.3333, 0.0), (0.6, 0.3333, 0.0), (0.2, 0.3333, 0.0), (-0.2, 0.3333, 0.0), (-0.6, 0.3333, 0.0), (-0.991, -0.9985, 0.3908), (1.0, -1.287, 0.3908), (-1.0, 0.9372, 0.3908), (1.0, 1.0, 0.3908), (-1.0, 0.3333, 0.3908), (-1.0, -0.3333, 0.3908), (1.0, -0.3333, 0.3908), (1.0, 0.3333, 0.3908), (-0.6, -1.057, 0.3908), (-0.2, -1.115, 0.3908), (0.2, -1.172, 0.3908), (0.6, -1.23, 0.3908), (0.6, 1.0, 0.3908), (0.2, 1.0, 0.3908), (-0.2, 1.0, 0.3908), (-0.6, 0.9632, 0.3908), (0.6, -0.3333, 0.3908), (0.2, -0.3333, 0.3908), (-0.2, -0.3333, 0.3908), (-0.6, -0.3333, 0.3908), (0.6, 0.3333, 0.3908), (0.2, 0.3333, 0.3908), (-0.2, 0.3333, 0.3908), (-0.6, 0.3333, 0.3908), (-1.0, 1.046, 0.0), (1.0, 1.177, 0.0), (-1.0, 3.046, 0.0), (1.0, 3.046, 0.0), (-1.0, 2.379, 0.0), (-1.0, 1.713, 0.0), (1.0, 1.713, 0.0), (1.0, 2.379, 0.0), (-0.657, 1.046, 0.0), (-0.2427, 1.046, 0.0), (0.1715, 1.046, 0.0), (0.5858, 1.118, 0.0), (0.5858, 3.046, 0.0), (0.1715, 3.046, 0.0), (-0.2427, 3.046, 0.0), (-0.657, 3.046, 0.0), (0.5858, 1.713, 0.0), (0.1715, 1.713, 0.0), (-0.2427, 1.713, 0.0), (-0.657, 1.713, 0.0), (0.5858, 2.379, 0.0), (0.1715, 2.379, 0.0), (-0.2427, 2.379, 0.0), (-0.657, 2.379, 0.0), (-1.0, 1.046, 0.3908), (1.0, 1.177, 0.3908), (-1.0, 3.046, 0.3908), (1.0, 3.046, 0.3908), (-1.0, 2.379, 0.3908), (-1.0, 1.713, 0.3908), (1.0, 1.713, 0.3908), (1.0, 2.379, 0.3908), (-0.657, 1.046, 0.3908), (-0.2427, 1.046, 0.3908), (0.1715, 1.046, 0.3908), (0.5858, 1.118, 0.3908), (0.5858, 3.046, 0.3908), (0.1715, 3.046, 0.3908), (-0.2427, 3.046, 0.3908), (-0.657, 3.046, 0.3908), (0.5858, 1.713, 0.3908), (0.1715, 1.713, 0.3908), (-0.2427, 1.713, 0.3908), (-0.657, 1.713, 0.3908), (0.5858, 2.379, 0.3908), (0.1715, 2.379, 0.3908), (-0.2427, 2.379, 0.3908), (-0.657, 2.379, 0.3908)], [], [(20, 12, 3, 7), (11, 16, 6, 1), (16, 20, 7, 6), (5, 4, 23, 19), (19, 23, 22, 18), (18, 22, 21, 17), (17, 21, 20, 16), (0, 5, 19, 8), (8, 19, 18, 9), (9, 18, 17, 10), (10, 17, 16, 11), (4, 2, 15, 23), (23, 15, 14, 22), (22, 14, 13, 21), (21, 13, 12, 20), (44, 31, 27, 36), (35, 25, 30, 40), (40, 30, 31, 44), (29, 43, 47, 28), (43, 42, 46, 47), (42, 41, 45, 46), (41, 40, 44, 45), (24, 32, 43, 29), (32, 33, 42, 43), (33, 34, 41, 42), (34, 35, 40, 41), (28, 47, 39, 26), (47, 46, 38, 39), (46, 45, 37, 38), (45, 44, 36, 37), (11, 1, 25, 35), (13, 14, 38, 37), (7, 3, 27, 31), (14, 15, 39, 38), (0, 8, 32, 24), (15, 2, 26, 39), (8, 9, 33, 32), (2, 4, 28, 26), (9, 10, 34, 33), (4, 5, 29, 28), (10, 11, 35, 34), (1, 6, 30, 25), (3, 12, 36, 27), (6, 7, 31, 30), (5, 0, 24, 29), (12, 13, 37, 36), (68, 60, 51, 55), (59, 64, 54, 49), (64, 68, 55, 54), (53, 52, 71, 67), (67, 71, 70, 66), (66, 70, 69, 65), (65, 69, 68, 64), (48, 53, 67, 56), (56, 67, 66, 57), (57, 66, 65, 58), (58, 65, 64, 59), (52, 50, 63, 71), (71, 63, 62, 70), (70, 62, 61, 69), (69, 61, 60, 68), (92, 79, 75, 84), (83, 73, 78, 88), (88, 78, 79, 92), (77, 91, 95, 76), (91, 90, 94, 95), (90, 89, 93, 94), (89, 88, 92, 93), (72, 80, 91, 77), (80, 81, 90, 91), (81, 82, 89, 90), (82, 83, 88, 89), (76, 95, 87, 74), (95, 94, 86, 87), (94, 93, 85, 86), (93, 92, 84, 85), (53, 48, 72, 77), (60, 61, 85, 84), (59, 49, 73, 83), (61, 62, 86, 85), (55, 51, 75, 79), (62, 63, 87, 86), (48, 56, 80, 72), (63, 50, 74, 87), (56, 57, 81, 80), (50, 52, 76, 74), (57, 58, 82, 81), (52, 53, 77, 76), (58, 59, 83, 82), (49, 54, 78, 73), (51, 60, 84, 75), (54, 55, 79, 78)])
_uv = me_plane_001.uv_layers.new(name='UVMap')
_uv.uv.foreach_set('vector', [0.8, 0.6667, 0.8, 1.0, 1.0, 1.0, 1.0, 0.6667, 0.8, 0.0, 0.8, 0.3333, 1.0, 0.3333, 1.0, 0.0, 0.8, 0.3333, 0.8, 0.6667, 1.0, 0.6667, 1.0, 0.3333, 0.0, 0.3333, 0.0, 0.6667, 0.2, 0.6667, 0.2, 0.3333, 0.2, 0.3333, 0.2, 0.6667, 0.4, 0.6667, 0.4, 0.3333, 0.4, 0.3333, 0.4, 0.6667, 0.6, 0.6667, 0.6, 0.3333, 0.6, 0.3333, 0.6, 0.6667, 0.8, 0.6667, 0.8, 0.3333, 0.0, 0.0, 0.0, 0.3333, 0.2, 0.3333, 0.2, 0.0, 0.2, 0.0, 0.2, 0.3333, 0.4, 0.3333, 0.4, 0.0, 0.4, 0.0, 0.4, 0.3333, 0.6, 0.3333, 0.6, 0.0, 0.6, 0.0, 0.6, 0.3333, 0.8, 0.3333, 0.8, 0.0, 0.0, 0.6667, 0.0, 1.0, 0.2, 1.0, 0.2, 0.6667, 0.2, 0.6667, 0.2, 1.0, 0.4, 1.0, 0.4, 0.6667, 0.4, 0.6667, 0.4, 1.0, 0.6, 1.0, 0.6, 0.6667, 0.6, 0.6667, 0.6, 1.0, 0.8, 1.0, 0.8, 0.6667, 0.8, 0.6667, 1.0, 0.6667, 1.0, 1.0, 0.8, 1.0, 0.8, 0.0, 1.0, 0.0, 1.0, 0.3333, 0.8, 0.3333, 0.8, 0.3333, 1.0, 0.3333, 1.0, 0.6667, 0.8, 0.6667, 0.0, 0.3333, 0.2, 0.3333, 0.2, 0.6667, 0.0, 0.6667, 0.2, 0.3333, 0.4, 0.3333, 0.4, 0.6667, 0.2, 0.6667, 0.4, 0.3333, 0.6, 0.3333, 0.6, 0.6667, 0.4, 0.6667, 0.6, 0.3333, 0.8, 0.3333, 0.8, 0.6667, 0.6, 0.6667, 0.0, 0.0, 0.2, 0.0, 0.2, 0.3333, 0.0, 0.3333, 0.2, 0.0, 0.4, 0.0, 0.4, 0.3333, 0.2, 0.3333, 0.4, 0.0, 0.6, 0.0, 0.6, 0.3333, 0.4, 0.3333, 0.6, 0.0, 0.8, 0.0, 0.8, 0.3333, 0.6, 0.3333, 0.0, 0.6667, 0.2, 0.6667, 0.2, 1.0, 0.0, 1.0, 0.2, 0.6667, 0.4, 0.6667, 0.4, 1.0, 0.2, 1.0, 0.4, 0.6667, 0.6, 0.6667, 0.6, 1.0, 0.4, 1.0, 0.6, 0.6667, 0.8, 0.6667, 0.8, 1.0, 0.6, 1.0, 0.8, 0.0, 1.0, 0.0, 1.0, 0.0, 0.8, 0.0, 0.6, 1.0, 0.4, 1.0, 0.4, 1.0, 0.6, 1.0, 1.0, 0.6667, 1.0, 1.0, 1.0, 1.0, 1.0, 0.6667, 0.4, 1.0, 0.2, 1.0, 0.2, 1.0, 0.4, 1.0, 0.0, 0.0, 0.2, 0.0, 0.2, 0.0, 0.0, 0.0, 0.2, 1.0, 0.0, 1.0, 0.0, 1.0, 0.2, 1.0, 0.2, 0.0, 0.4, 0.0, 0.4, 0.0, 0.2, 0.0, 0.0, 1.0, 0.0, 0.6667, 0.0, 0.6667, 0.0, 1.0, 0.4, 0.0, 0.6, 0.0, 0.6, 0.0, 0.4, 0.0, 0.0, 0.6667, 0.0, 0.3333, 0.0, 0.3333, 0.0, 0.6667, 0.6, 0.0, 0.8, 0.0, 0.8, 0.0, 0.6, 0.0, 1.0, 0.0, 1.0, 0.3333, 1.0, 0.3333, 1.0, 0.0, 1.0, 1.0, 0.8, 1.0, 0.8, 1.0, 1.0, 1.0, 1.0, 0.3333, 1.0, 0.6667, 1.0, 0.6667, 1.0, 0.3333, 0.0, 0.3333, 0.0, 0.0, 0.0, 0.0, 0.0, 0.3333, 0.8, 1.0, 0.6, 1.0, 0.6, 1.0, 0.8, 1.0, 0.8, 0.6667, 0.8, 1.0, 1.0, 1.0, 1.0, 0.6667, 0.8, 0.0, 0.8, 0.3333, 1.0, 0.3333, 1.0, 0.0, 0.8, 0.3333, 0.8, 0.6667, 1.0, 0.6667, 1.0, 0.3333, 0.0, 0.3333, 0.0, 0.6667, 0.2, 0.6667, 0.2, 0.3333, 0.2, 0.3333, 0.2, 0.6667, 0.4, 0.6667, 0.4, 0.3333, 0.4, 0.3333, 0.4, 0.6667, 0.6, 0.6667, 0.6, 0.3333, 0.6, 0.3333, 0.6, 0.6667, 0.8, 0.6667, 0.8, 0.3333, 0.0, 0.0, 0.0, 0.3333, 0.2, 0.3333, 0.2, 0.0, 0.2, 0.0, 0.2, 0.3333, 0.4, 0.3333, 0.4, 0.0, 0.4, 0.0, 0.4, 0.3333, 0.6, 0.3333, 0.6, 0.0, 0.6, 0.0, 0.6, 0.3333, 0.8, 0.3333, 0.8, 0.0, 0.0, 0.6667, 0.0, 1.0, 0.2, 1.0, 0.2, 0.6667, 0.2, 0.6667, 0.2, 1.0, 0.4, 1.0, 0.4, 0.6667, 0.4, 0.6667, 0.4, 1.0, 0.6, 1.0, 0.6, 0.6667, 0.6, 0.6667, 0.6, 1.0, 0.8, 1.0, 0.8, 0.6667, 0.8, 0.6667, 1.0, 0.6667, 1.0, 1.0, 0.8, 1.0, 0.8, 0.0, 1.0, 0.0, 1.0, 0.3333, 0.8, 0.3333, 0.8, 0.3333, 1.0, 0.3333, 1.0, 0.6667, 0.8, 0.6667, 0.0, 0.3333, 0.2, 0.3333, 0.2, 0.6667, 0.0, 0.6667, 0.2, 0.3333, 0.4, 0.3333, 0.4, 0.6667, 0.2, 0.6667, 0.4, 0.3333, 0.6, 0.3333, 0.6, 0.6667, 0.4, 0.6667, 0.6, 0.3333, 0.8, 0.3333, 0.8, 0.6667, 0.6, 0.6667, 0.0, 0.0, 0.2, 0.0, 0.2, 0.3333, 0.0, 0.3333, 0.2, 0.0, 0.4, 0.0, 0.4, 0.3333, 0.2, 0.3333, 0.4, 0.0, 0.6, 0.0, 0.6, 0.3333, 0.4, 0.3333, 0.6, 0.0, 0.8, 0.0, 0.8, 0.3333, 0.6, 0.3333, 0.0, 0.6667, 0.2, 0.6667, 0.2, 1.0, 0.0, 1.0, 0.2, 0.6667, 0.4, 0.6667, 0.4, 1.0, 0.2, 1.0, 0.4, 0.6667, 0.6, 0.6667, 0.6, 1.0, 0.4, 1.0, 0.6, 0.6667, 0.8, 0.6667, 0.8, 1.0, 0.6, 1.0, 0.0, 0.3333, 0.0, 0.0, 0.0, 0.0, 0.0, 0.3333, 0.8, 1.0, 0.6, 1.0, 0.6, 1.0, 0.8, 1.0, 0.8, 0.0, 1.0, 0.0, 1.0, 0.0, 0.8, 0.0, 0.6, 1.0, 0.4, 1.0, 0.4, 1.0, 0.6, 1.0, 1.0, 0.6667, 1.0, 1.0, 1.0, 1.0, 1.0, 0.6667, 0.4, 1.0, 0.2, 1.0, 0.2, 1.0, 0.4, 1.0, 0.0, 0.0, 0.2, 0.0, 0.2, 0.0, 0.0, 0.0, 0.2, 1.0, 0.0, 1.0, 0.0, 1.0, 0.2, 1.0, 0.2, 0.0, 0.4, 0.0, 0.4, 0.0, 0.2, 0.0, 0.0, 1.0, 0.0, 0.6667, 0.0, 0.6667, 0.0, 1.0, 0.4, 0.0, 0.6, 0.0, 0.6, 0.0, 0.4, 0.0, 0.0, 0.6667, 0.0, 0.3333, 0.0, 0.3333, 0.0, 0.6667, 0.6, 0.0, 0.8, 0.0, 0.8, 0.0, 0.6, 0.0, 1.0, 0.0, 1.0, 0.3333, 1.0, 0.3333, 1.0, 0.0, 1.0, 1.0, 0.8, 1.0, 0.8, 1.0, 1.0, 1.0, 1.0, 0.3333, 1.0, 0.6667, 1.0, 0.6667, 1.0, 0.3333])
me_plane_001.update()
me_cylinder = bpy.data.meshes.new('Cylinder')
me_cylinder.from_pydata([(-0.1621, 1.003, -3.971), (0.0, 1.0, 1.0), (0.545, 0.7098, -3.971), (0.7071, 0.7071, 1.0), (0.8379, 0.002696, -3.971), (1.0, 0.0, 1.0), (-1.162, 0.002696, -3.971), (-1.0, 0.0, 1.0), (-0.8692, 0.7098, -3.971), (-0.7071, 0.7071, 1.0)], [], [(0, 1, 3, 2), (2, 3, 5, 4), (6, 7, 9, 8), (8, 9, 1, 0)])
_uv = me_cylinder.uv_layers.new(name='UVMap')
_uv.uv.foreach_set('vector', [1.0, 0.5, 1.0, 1.0, 0.875, 1.0, 0.875, 0.5, 0.875, 0.5, 0.875, 1.0, 0.75, 1.0, 0.75, 0.5, 0.25, 0.5, 0.25, 1.0, 0.125, 1.0, 0.125, 0.5, 0.125, 0.5, 0.125, 1.0, 0.0, 1.0, 0.0, 0.5])
me_cylinder.update()

# ---- curves / text
cu_nurbspath = bpy.data.curves.new('NurbsPath', 'CURVE')
cu_nurbspath.dimensions = '3D'
_sp = cu_nurbspath.splines.new('NURBS'); _sp.points.add(14)
_sp.points.foreach_set('co', [-3.491, -25.26, 0.0, 1.0, -13.51, -23.63, -1.19e-08, 1.0, -20.14, -14.06, 0.0, 1.0, -17.67, -6.719, 0.0, 1.0, -12.55, -2.592, 0.0, 1.0, -6.251, -0.389, 0.0, 1.0, 0.05334, 0.3894, 0.0, 1.0, 6.334, -0.4301, 0.0, 1.0, 12.33, -2.622, 0.0, 1.0, 17.19, -7.048, 0.0, 1.0, 19.17, -12.42, 0.0, 1.0, 17.76, -17.56, 0.0, 1.0, 12.95, -22.1, 0.01471, 1.0, 8.821, -23.83, 0.02595, 1.0, 3.719, -24.85, 0.0501, 1.0])
_sp.order_u = 3
_sp.order_v = 0
_sp.use_endpoint_u = True
cu_nurbspath.use_path = True
cu_nurbspath.fill_mode = 'FULL'
cu_nurbspath.twist_mode = 'Z_UP'
cu_nurbspath_002 = bpy.data.curves.new('NurbsPath.002', 'CURVE')
cu_nurbspath_002.dimensions = '3D'
_sp = cu_nurbspath_002.splines.new('NURBS'); _sp.points.add(8)
_sp.points.foreach_set('co', [-0.2727, -3.02, 0.0, 1.0, -3.634, -2.638, 0.0, 1.0, -6.048, 0.4176, 0.0, 1.0, -4.255, 3.135, 0.0, 1.0, -0.1573, 4.301, 0.0, 1.0, 4.084, 3.199, 0.0, 1.0, 5.831, 0.3156, 0.0, 1.0, 3.449, -2.59, 0.0, 1.0, -0.01954, -2.958, 0.0, 1.0])
_sp.order_u = 3
_sp.order_v = 0
_sp.use_endpoint_u = True
cu_nurbspath_002.use_path = True
cu_nurbspath_002.fill_mode = 'FULL'
cu_nurbspath_002.twist_mode = 'Z_UP'

# ---- objects
ob_empty = bpy.data.objects.new('Empty', None)
ob_grada = bpy.data.objects.new('Grada', me_cube)
ob_empty_001 = bpy.data.objects.new('Empty.001', None)
ob_barco = bpy.data.objects.new('Barco', me_plane_005)
ob_cube_001 = bpy.data.objects.new('Cube.001', me_cube_001)
ob_cube_002 = bpy.data.objects.new('Cube.002', me_cube_002)
ob_cube_003 = bpy.data.objects.new('Cube.003', me_cube_003)
ob_cube_004 = bpy.data.objects.new('Cube.004', me_cube_004)
ob_cube_005 = bpy.data.objects.new('Cube.005', me_cube_005)
ob_cube_006 = bpy.data.objects.new('Cube.006', me_cube_006)
ob_cube_007 = bpy.data.objects.new('Cube.007', me_cube_007)
ob_cube_008 = bpy.data.objects.new('Cube.008', me_cube_008)
ob_cube_009 = bpy.data.objects.new('Cube.009', me_cube_009)
ob_cube_010 = bpy.data.objects.new('Cube.010', me_cube_010)
ob_cube_011 = bpy.data.objects.new('Cube.011', me_cube_011)
ob_cube_012 = bpy.data.objects.new('Cube.012', me_cube_012)
ob_cube_013 = bpy.data.objects.new('Cube.013', me_cube_013)
ob_cube_014 = bpy.data.objects.new('Cube.014', me_cube_014)
ob_cube_015 = bpy.data.objects.new('Cube.015', me_cube_015)
ob_cube_016 = bpy.data.objects.new('Cube.016', me_cube_016)
ob_cube_017 = bpy.data.objects.new('Cube.017', me_cube_017)
ob_cube_018 = bpy.data.objects.new('Cube.018', me_cube_018)
ob_cube_019 = bpy.data.objects.new('Cube.019', me_cube_019)
ob_cube_020 = bpy.data.objects.new('Cube.020', me_cube_020)
ob_cube = bpy.data.objects.new('Cube', me_cube_021)
ob_nurbspath_001 = bpy.data.objects.new('NurbsPath.001', cu_nurbspath)
ob_nurbspath = bpy.data.objects.new('NurbsPath', cu_nurbspath_002)
ob_plane = bpy.data.objects.new('Plane', me_plane_001)
ob_cylinder = bpy.data.objects.new('Cylinder', me_cylinder)

# ---- transforms, parenting, visibility, modifiers, constraints
ob_empty.location = (-8.035, 2.802, -236.5)
ob_empty.scale = (53.17, 53.17, 53.17)
ob_empty.empty_display_type = 'IMAGE'
ob_empty.empty_display_size = 5.0
ob_grada.location = (-105.1, 0.0, 28.2)
ob_grada.scale = (26.33, 26.33, 26.33)
_m = ob_grada.modifiers.new('Mirror', 'MIRROR')
_m.use_axis = (False, True, False)
_m.use_clip = True
_m = ob_grada.modifiers.new('Subdivision', 'SUBSURF')
ob_empty_001.location = (91.59, 150.0, 26.66)
ob_empty_001.rotation_euler = (1.571, -0.0, -0.0)
ob_empty_001.scale = (48.13, 48.13, 48.13)
ob_empty_001.empty_display_type = 'IMAGE'
ob_empty_001.empty_display_size = 5.0
ob_barco.location = (96.76, 0.3087, 9.662)
ob_barco.rotation_euler = (-1.571, 3.142, -1.51e-07)
ob_cube_001.location = (61.06, -5.18, 19.24)
ob_cube_001.scale = (5.047, 5.047, 5.047)
ob_cube_002.location = (61.06, 3.557, 19.24)
ob_cube_002.scale = (5.047, 5.047, 5.047)
ob_cube_003.location = (75.2, 3.557, 19.24)
ob_cube_003.scale = (5.047, 5.047, 5.047)
ob_cube_004.location = (75.2, -5.18, 19.24)
ob_cube_004.scale = (5.047, 5.047, 5.047)
ob_cube_005.location = (89.31, -5.18, 19.24)
ob_cube_005.scale = (5.047, 5.047, 5.047)
ob_cube_006.location = (89.31, 3.557, 19.24)
ob_cube_006.scale = (5.047, 5.047, 5.047)
ob_cube_007.location = (117.4, 3.557, 19.24)
ob_cube_007.scale = (5.047, 5.047, 5.047)
ob_cube_008.location = (117.4, -5.18, 19.24)
ob_cube_008.scale = (5.047, 5.047, 5.047)
ob_cube_009.location = (103.3, -5.18, 19.24)
ob_cube_009.scale = (5.047, 5.047, 5.047)
ob_cube_010.location = (103.3, 3.557, 19.24)
ob_cube_010.scale = (5.047, 5.047, 5.047)
ob_cube_011.location = (103.3, 3.557, 27.19)
ob_cube_011.scale = (5.047, 5.047, 5.047)
ob_cube_012.location = (103.3, -5.18, 27.19)
ob_cube_012.scale = (5.047, 5.047, 5.047)
ob_cube_013.location = (117.4, -5.18, 27.19)
ob_cube_013.scale = (5.047, 5.047, 5.047)
ob_cube_014.location = (117.4, 3.557, 27.19)
ob_cube_014.scale = (5.047, 5.047, 5.047)
ob_cube_015.location = (89.31, 3.557, 27.19)
ob_cube_015.scale = (5.047, 5.047, 5.047)
ob_cube_016.location = (89.31, -5.18, 27.19)
ob_cube_016.scale = (5.047, 5.047, 5.047)
ob_cube_017.location = (75.2, -5.18, 27.19)
ob_cube_017.scale = (5.047, 5.047, 5.047)
ob_cube_018.location = (75.2, 3.557, 27.19)
ob_cube_018.scale = (5.047, 5.047, 5.047)
ob_cube_019.location = (61.06, 3.557, 27.19)
ob_cube_019.scale = (5.047, 5.047, 5.047)
ob_cube_020.location = (61.06, -5.18, 27.19)
ob_cube_020.scale = (5.047, 5.047, 5.047)
ob_cube.location = (-71.22, 0.0, 1.482)
_m = ob_cube.modifiers.new('Array', 'ARRAY')
_m.fit_type = 'FIT_CURVE'
_m.curve = ob_nurbspath_001
_m.relative_offset_displace = (0.0, 1.0, 0.0)
_m = ob_cube.modifiers.new('Curve', 'CURVE')
_m.object = ob_nurbspath_001
ob_nurbspath_001.location = (-71.49, -0.5221, 1.767)
ob_nurbspath_001.rotation_euler = (0.0, -0.0, 1.571)
ob_nurbspath_001.scale = (5.01, 5.01, 5.01)
ob_nurbspath.location = (0.0, 0.0, 0.0)
ob_nurbspath.rotation_euler = (0.0, -0.0, 1.571)
ob_nurbspath.scale = (15.48, 15.48, 15.48)
ob_plane.location = (-3.872, 0.0, 0.0)
ob_plane.scale = (4.0, 1.0, 1.0)
_m = ob_plane.modifiers.new('Array', 'ARRAY')
_m.fit_type = 'FIT_CURVE'
_m.count = 3
_m.curve = ob_nurbspath
_m.relative_offset_displace = (0.0, 1.05, 0.0)
_m = ob_plane.modifiers.new('Curve', 'CURVE')
_m.object = ob_nurbspath
ob_cylinder.location = (50.04, -10.89, 0.5239)
ob_cylinder.rotation_euler = (1.572, 0.004831, 0.03678)
ob_cylinder.scale = (7.186, 7.186, 7.186)

# ---- collection membership
col_collection.objects.link(ob_empty)
col_collection.objects.link(ob_grada)
col_collection.objects.link(ob_empty_001)
col_collection.objects.link(ob_barco)
col_contenedores.objects.link(ob_cube_001)
col_contenedores.objects.link(ob_cube_002)
col_contenedores.objects.link(ob_cube_003)
col_contenedores.objects.link(ob_cube_004)
col_contenedores.objects.link(ob_cube_005)
col_contenedores.objects.link(ob_cube_006)
col_contenedores.objects.link(ob_cube_007)
col_contenedores.objects.link(ob_cube_008)
col_contenedores.objects.link(ob_cube_009)
col_contenedores.objects.link(ob_cube_010)
col_contenedores.objects.link(ob_cube_011)
col_contenedores.objects.link(ob_cube_012)
col_contenedores.objects.link(ob_cube_013)
col_contenedores.objects.link(ob_cube_014)
col_contenedores.objects.link(ob_cube_015)
col_contenedores.objects.link(ob_cube_016)
col_contenedores.objects.link(ob_cube_017)
col_contenedores.objects.link(ob_cube_018)
col_contenedores.objects.link(ob_cube_019)
col_contenedores.objects.link(ob_cube_020)
col_valla.objects.link(ob_cube)
col_valla.objects.link(ob_nurbspath_001)
col_carretera.objects.link(ob_nurbspath)
col_carretera.objects.link(ob_plane)
col_carretera.objects.link(ob_cylinder)

# ---- scene / render settings (as saved in the file)
scene.frame_start = 1; scene.frame_end = 250; scene.frame_set(1)
scene.render.engine = 'BLENDER_EEVEE_NEXT'
scene.cycles.sampling_pattern = 'TABULATED_SOBOL'
scene.eevee.ray_tracing_options.trace_max_roughness = 0.0
bpy.context.view_layer.update()

# ---- added for rendering (the .blend has no active camera and no usable light): camera, sun
cam_auto = bpy.data.cameras.new('AutoCamera')
cam_auto.lens = 50.0
cam_auto.sensor_width = 36.0
cam_auto.clip_end = 6121.45
ob_auto_camera = bpy.data.objects.new('AutoCamera', cam_auto)
scene.collection.objects.link(ob_auto_camera)
ob_auto_camera.location = (367.805, -420.245, 300.608)
ob_auto_camera.rotation_euler = (1.09748, -7.21219e-08, 0.694738)
scene.camera = ob_auto_camera
light_auto_sun = bpy.data.lights.new('AutoSun', 'SUN')
light_auto_sun.energy = 3.0
light_auto_sun.angle = 0.0523599
ob_auto_sun = bpy.data.objects.new('AutoSun', light_auto_sun)
scene.collection.objects.link(ob_auto_sun)
ob_auto_sun.rotation_euler = (0.872665, 0.174533, 0.523599)
bpy.context.view_layer.update()
